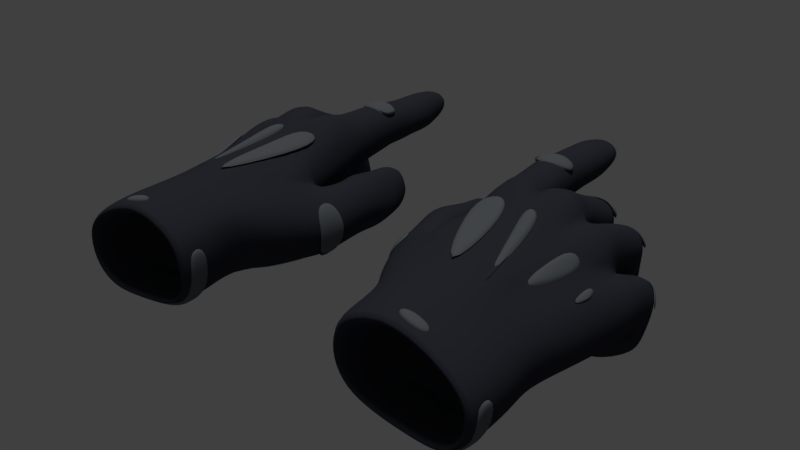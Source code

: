 # Source: gloves.blend  (saved by Blender 2.79.0; exported with 4.5.12 LTS)
import bpy
from mathutils import Matrix  # noqa: F401  (used for matrix-valued properties, if any)

bpy.ops.wm.read_factory_settings(use_empty=True)
scene = bpy.context.scene
scene.name = 'Scene'

# ---- collections
col_collection_1 = bpy.data.collections.new('Collection 1'); scene.collection.children.link(col_collection_1)

# ---- materials (node trees are filled in below, after node groups)
mat_material = bpy.data.materials.new('Material')
mat_material.alpha_threshold = 0.0
mat_material.use_transparent_shadow = False
mat_material.diffuse_color = (0.03955, 0.04374, 0.05781, 1.0)
mat_material.specular_color = (0.08488, 0.1583, 0.1626)
mat_material.roughness = 0.5
mat_material.specular_intensity = 0.5833
mat_material_001 = bpy.data.materials.new('Material.001')
mat_material_001.alpha_threshold = 0.0
mat_material_001.use_transparent_shadow = False
mat_material_001.diffuse_color = (0.142, 0.159, 0.1734, 1.0)
mat_material_001.roughness = 0.5
mat_material_001.specular_intensity = 0.1875

# ---- node groups
ng_auto_smooth = bpy.data.node_groups.new('Auto Smooth', 'GeometryNodeTree')
_s = ng_auto_smooth.interface.new_socket(name='Geometry', in_out='OUTPUT', socket_type='NodeSocketGeometry')
_s = ng_auto_smooth.interface.new_socket(name='Geometry', in_out='INPUT', socket_type='NodeSocketGeometry')
_s = ng_auto_smooth.interface.new_socket(name='Angle', in_out='INPUT', socket_type='NodeSocketFloat')
_s.subtype = 'ANGLE'
_s.min_value = 0.0
_s.max_value = 3.142
ng_auto_smooth.is_modifier = True
_N = ng_auto_smooth.nodes; _L = ng_auto_smooth.links
n0 = _N.new('NodeGroupOutput'); n0.name = 'Group Output'; n0.location = (480, -100)
n1 = _N.new('NodeGroupInput'); n1.name = 'Group Input'; n1.location = (-420, -300)
n2 = _N.new('NodeGroupInput'); n2.name = 'Group Input.001'; n2.location = (-60, -100)
n3 = _N.new('GeometryNodeSetShadeSmooth'); n3.name = 'Set Shade Smooth'; n3.location = (120, -100)
n3.domain = 'EDGE'
n4 = _N.new('GeometryNodeSetShadeSmooth'); n4.name = 'Set Shade Smooth.001'; n4.location = (300, -100)
n5 = _N.new('GeometryNodeInputMeshEdgeAngle'); n5.name = 'Edge Angle'; n5.location = (-420, -220)
n6 = _N.new('GeometryNodeInputEdgeSmooth'); n6.name = 'Is Edge Smooth'; n6.location = (-60, -160)
n7 = _N.new('GeometryNodeInputShadeSmooth'); n7.name = 'Is Face Smooth'; n7.location = (-240, -340)
n8 = _N.new('FunctionNodeBooleanMath'); n8.name = 'Boolean Math'; n8.location = (-60, -220)
n9 = _N.new('FunctionNodeCompare'); n9.name = 'Compare'; n9.location = (-240, -180)
n9.operation = 'LESS_EQUAL'
_L.new(n5.outputs[0], n9.inputs[0])
_L.new(n4.outputs[0], n0.inputs[0])
_L.new(n1.outputs[1], n9.inputs[1])
_L.new(n9.outputs[0], n8.inputs[0])
_L.new(n7.outputs[0], n8.inputs[1])
_L.new(n2.outputs[0], n3.inputs[0])
_L.new(n6.outputs[0], n3.inputs[1])
_L.new(n3.outputs[0], n4.inputs[0])
_L.new(n8.outputs[0], n3.inputs[2])
n0.is_active_output = True

# ---- material node trees

# ---- world
world_world = bpy.data.worlds.new('World'); scene.world = world_world
world_world.color = (0.05088, 0.05088, 0.05088)
world_world.use_sun_shadow = False
world_world.sun_shadow_jitter_overblur = 0.0
world_world.cycles.sampling_method = 'MANUAL'

# ---- lights
light_hemi_002 = bpy.data.lights.new('Hemi.002', 'SUN')
light_hemi_002.transmission_factor = 0.0
light_hemi_002.angle = 0.1993
light_hemi_002.energy = 0.99
light_hemi_002.shadow_buffer_clip_start = 0.5
light_hemi_002.shadow_soft_size = 0.1
light_hemi_002.shadow_cascade_max_distance = 1000.0

# ---- meshes
me_glove_l = bpy.data.meshes.new('glove-l')
me_glove_l.from_pydata([(-0.06193, -0.167, -0.05064), (-0.06295, -0.1793, -0.05366), (-0.0709, -0.1284, -0.04879), (-0.07813, -0.1036, -0.04684), (-0.06032, -0.08984, -0.03522), (-0.05874, -0.08786, -0.02912), (-0.04017, -0.08221, -0.02264), (-0.03683, -0.08454, -0.01754), (-0.02057, -0.08286, -0.01342), (-0.01585, -0.0789, -0.01313), (0.005055, -0.08436, -0.01232), (0.002551, -0.105, -0.02003), (0.003578, -0.1175, -0.02489), (0.005103, -0.1272, -0.02819), (0.01003, -0.1662, -0.0439), (9.565e-05, -0.1828, -0.04445), (-0.06619, -0.1441, -0.0494), (-0.07391, -0.1699, -0.02311), (-0.07564, -0.1826, -0.02277), (-0.08293, -0.1296, -0.02321), (-0.08913, -0.1011, -0.0239), (-0.07311, -0.09019, -0.01428), (-0.06763, -0.08464, -0.00285), (-0.04903, -0.08101, 0.003798), (-0.04548, -0.08031, 0.006917), (-0.02281, -0.07718, 0.01325), (-0.01859, -0.08045, 0.01342), (0.005106, -0.08488, 0.01291), (-0.0004805, -0.1077, 0.01449), (2.549e-05, -0.1268, 0.01231), (0.01077, -0.1286, 0.002461), (0.01725, -0.1665, -0.003523), (0.002319, -0.1859, 0.002047), (-0.07937, -0.1463, -0.02341), (-0.07816, -0.09433, -0.04554), (-0.06193, -0.08261, -0.03261), (-0.06134, -0.07515, -0.02442), (-0.04345, -0.06787, -0.02344), (-0.03884, -0.06804, -0.01928), (-0.01999, -0.06344, -0.01491), (-0.01446, -0.04973, -0.006382), (0.007831, -0.05331, -0.005824), (-0.08724, -0.08151, -0.03173), (-0.07177, -0.06837, -0.02526), (-0.06769, -0.0578, -0.01156), (-0.04757, -0.05126, -0.01132), (-0.04568, -0.0517, -0.003393), (-0.02217, -0.04791, -0.0009896), (-0.01593, -0.04995, 0.01351), (0.006433, -0.0521, 0.01498), (0.01048, -0.1238, -0.03078), (0.02981, -0.1455, -0.03851), (0.01334, -0.121, -0.006939), (0.02786, -0.1426, -0.007512), (0.02273, -0.1058, -0.03386), (0.03945, -0.108, -0.03095), (0.01447, -0.1064, -0.01036), (0.03138, -0.1082, -0.002028), (0.02413, -0.09015, -0.03522), (0.04053, -0.09234, -0.02736), (0.01356, -0.09099, -0.01537), (0.02767, -0.09193, -0.00377), (0.02583, -0.07846, -0.03124), (0.03875, -0.08452, -0.02707), (0.01595, -0.08167, -0.01471), (0.0266, -0.08577, -0.004975), (-0.07613, -0.0895, -0.04798), (-0.05943, -0.0814, -0.0548), (-0.05812, -0.07123, -0.0306), (-0.04145, -0.06511, -0.03348), (-0.03787, -0.06194, -0.03125), (-0.01713, -0.05665, -0.03022), (-0.01349, -0.02995, -0.005863), (0.008074, -0.03181, -0.005151), (-0.08148, -0.08217, -0.0616), (-0.06492, -0.07753, -0.06616), (-0.06582, -0.05684, -0.03484), (-0.04823, -0.05046, -0.03684), (-0.04217, -0.0445, -0.03412), (-0.01973, -0.04052, -0.03422), (-0.01431, -0.02581, 0.01022), (0.005312, -0.0275, 0.01324), (-0.07406, -0.09197, -0.0477), (-0.05617, -0.07644, -0.03356), (-0.04048, -0.0725, -0.03845), (-0.03591, -0.0646, -0.04172), (-0.01686, -0.06039, -0.04278), (-0.01317, -0.009185, -0.005202), (0.006429, -0.01018, -0.00456), (-0.07757, -0.0937, -0.05891), (-0.06299, -0.0693, -0.04334), (-0.04606, -0.0647, -0.04864), (-0.03882, -0.05077, -0.04723), (-0.01968, -0.0474, -0.0483), (-0.0144, -0.009126, 0.009696), (0.004473, -0.009964, 0.0128), (-0.03442, -0.1797, -0.05063), (-0.05116, -0.1797, -0.053), (-0.04565, -0.1842, 0.002671), (-0.06439, -0.1834, -0.008991), (-0.02473, -0.1809, -0.04958), (-0.02716, -0.1847, 0.008648), (-0.02247, -0.1416, -0.03704), (-0.02242, -0.1284, -0.02842), (-0.05203, -0.141, -0.04595), (-0.02076, -0.1157, -0.02475), (-0.04018, -0.1276, -0.03288), (-0.03846, -0.1377, -0.03407), (-0.01938, -0.1059, -0.02179), (-0.05605, -0.1229, -0.04429), (-0.0374, -0.1094, -0.02724), (-0.07293, -0.1021, -0.009797), (0.02874, -0.07358, -0.02863), (0.03511, -0.07312, -0.02626), (0.01958, -0.07488, -0.01409), (0.02601, -0.07298, -0.006406), (-0.07103, -0.1025, -0.04678), (-0.05943, -0.1018, -0.05005), (-0.0544, -0.08496, -0.03958), (-0.03975, -0.0788, -0.04243), (-0.03408, -0.06569, -0.05382), (-0.01942, -0.06401, -0.05435), (-0.01052, 0.003408, -0.003325), (0.002898, 0.003059, -0.0024), (-0.07312, -0.1055, -0.05356), (-0.06159, -0.1054, -0.05891), (-0.05864, -0.08263, -0.04781), (-0.04336, -0.07759, -0.05282), (-0.03759, -0.05691, -0.05786), (-0.01897, -0.05423, -0.05862), (-0.01422, 0.002712, 0.007607), (0.003234, 0.003901, 0.009113), (-0.07079, -0.1175, -0.007024), (0.02048, -0.134, -0.001913), (-0.06858, -0.08902, -0.01558), (-0.06541, -0.07533, -0.02989), (-0.06642, -0.08486, -0.02155), (-0.06795, -0.06952, -0.0197), (0.01077, -0.1494, 0.00388), (-0.06514, -0.1149, -0.002929), (-0.0246, -0.1084, 0.01653), (-0.04616, -0.1144, 0.009247), (-0.07672, -0.1237, -0.01209), (0.03996, -0.09157, -0.01987), (0.03528, -0.0716, -0.01854), (0.02026, -0.1702, -0.03179), (0.04339, -0.1088, -0.01958), (0.0378, -0.0852, -0.01956), (0.03548, -0.1471, -0.0281), (0.008141, -0.1876, -0.03024), (-0.07206, -0.1694, -0.04176), (-0.08176, -0.13, -0.04137), (-0.08674, -0.1068, -0.03916), (-0.08047, -0.08768, -0.0524), (-0.07352, -0.182, -0.0435), (-0.08532, -0.08911, -0.04091), (-0.07805, -0.1464, -0.04185), (-0.03348, -0.1537, -0.03972), (-0.05232, -0.1642, -0.04879), (0.008477, -0.01018, 0.0038), (0.01029, -0.1175, -0.01218), (0.02018, -0.0743, -0.02137), (0.01505, -0.1066, -0.02045), (0.009209, -0.08486, -0.000768), (0.01074, -0.1048, -0.008361), (0.0147, -0.09026, -0.02483), (0.005574, 0.003789, 0.002869), (0.01043, -0.1229, -0.01169), (0.0172, -0.07957, -0.02342), (0.01032, -0.0538, 0.004272), (0.01041, -0.02925, 0.004169), (0.01006, -0.1218, -0.01887), (-0.06332, -0.2005, -0.05404), (0.002397, -0.1995, -0.04555), (-0.07791, -0.2013, -0.02146), (-0.0001012, -0.2014, -0.0009513), (-0.03214, -0.1995, -0.05434), (-0.05048, -0.2001, -0.05577), (-0.04725, -0.2013, 0.002183), (-0.06509, -0.2013, -0.008001), (-0.01605, -0.1994, -0.05204), (-0.02419, -0.2014, 0.008521), (0.01003, -0.201, -0.02919), (-0.07567, -0.2012, -0.04333), (0.004582, -0.1348, -0.03793), (-0.02369, -0.1485, -0.04239), (-0.007368, -0.08114, 0.0198), (-0.006183, -0.05198, 0.01874), (-0.005258, -0.0267, 0.01544), (-0.004961, -0.01028, 0.01441), (-0.0602, -0.08212, 0.006167), (-0.005853, 0.004186, 0.01175), (-0.04853, -0.08576, -0.02803), (-0.03692, -0.07612, 0.01563), (-0.03694, -0.04709, 0.001649), (-0.02946, -0.05299, -0.0622), (-0.03174, -0.04506, -0.04889), (-0.03352, -0.03746, -0.03518), (-0.02902, -0.08477, -0.01721), (-0.0287, -0.06745, -0.01943), (-0.02698, -0.06374, -0.031), (-0.02611, -0.06663, -0.04124), (-0.02631, -0.06757, -0.05289), (-0.05201, -0.07416, -0.02595), (-0.05862, -0.05197, -0.007202), (-0.04986, -0.07155, -0.03041), (-0.06014, -0.05067, -0.037), (-0.04754, -0.07674, -0.03303), (-0.05706, -0.06578, -0.04826), (-0.046, -0.08363, -0.03836), (-0.05241, -0.08004, -0.05332), (-0.004255, -0.05153, -0.01006), (-0.004141, 0.003394, -0.005439), (-0.006234, -0.08193, -0.01507), (-0.003874, -0.009443, -0.008873), (-0.002886, -0.03219, -0.008545), (-0.08336, -0.0972, -0.01382), (-0.08189, -0.07096, -0.02518), (-0.07464, -0.07825, -0.06671), (-0.06804, -0.1065, -0.05909), (0.02262, -0.1706, -0.01616), (0.007875, -0.1885, -0.01101), (0.03436, -0.1465, -0.01513), (0.03993, -0.1091, -0.009223), (0.03637, -0.09247, -0.01112), (0.03441, -0.08628, -0.01088), (0.0333, -0.07215, -0.01115), (0.007829, -0.2017, -0.0119), (0.02942, -0.07009, -0.02002), (0.02734, -0.07062, -0.01422), (0.02395, -0.07154, -0.01902), (-0.06451, -0.1061, -0.04952), (-0.04731, -0.08592, -0.04409), (-0.02687, -0.06448, -0.05905), (-0.004925, 0.006967, -0.0003808), (-0.07473, -0.1124, -0.04789), (-0.03693, -0.0887, -0.02452), (-0.05976, -0.1041, -0.04279), (-0.01749, -0.08994, -0.02024), (0.004109, -0.08994, -0.0156), (0.005025, -0.09226, 0.01189), (0.01039, -0.0913, -0.00414), (-0.04913, -0.09064, 0.008443), (-0.08112, -0.1063, -0.01076), (-0.02087, -0.09314, 0.01729), (-0.06988, -0.09859, -0.007305), (-0.08438, -0.1166, -0.04078), (-0.08786, -0.1128, -0.02263), (-0.04728, -0.1159, -0.03588), (-0.04728, -0.09498, -0.03249), (-0.05436, -0.09953, -0.0351), (-0.02708, -0.1068, -0.02451), (-0.02677, -0.08864, -0.02262), (-0.00882, -0.1102, -0.02328), (-0.008193, -0.1051, -0.0217), (-0.006177, -0.08975, -0.01974), (-0.007998, -0.133, -0.03279), (-0.007817, -0.1403, -0.04025), (-0.007328, -0.1208, -0.0286), (0.01364, -0.1246, -0.001889), (0.009766, -0.1244, -0.01772), (0.008246, -0.1264, -0.02968), (0.007848, -0.1333, -0.0374), (0.009714, -0.1221, -0.01972), (-0.004005, -0.09259, 0.01983), (-0.01403, -0.09115, 0.02098), (-0.04114, -0.09117, 0.01928), (-0.07045, -0.1411, -0.01104), (-0.01415, -0.1082, 0.01749), (-0.04579, -0.1328, 0.005237), (-0.06021, -0.1372, -0.004313), (-0.02152, -0.1275, 0.0116), (-0.0375, -0.1317, 0.009173), (-0.02851, -0.09092, 0.02116), (-0.03541, -0.1099, 0.01572), (-0.02996, -0.1282, 0.01046), (-0.06706, -0.09625, 0.00199), (-0.05664, -0.114, 0.006388), (-0.05739, -0.09272, 0.008992), (-0.05236, -0.135, 0.001987), (-0.06547, -0.08879, -0.02544), (-0.07956, -0.0991, -0.04597), (-0.08633, -0.1013, -0.03985), (-0.06406, -0.08849, -0.04137), (-0.06327, -0.09009, -0.046), (-0.06274, -0.08649, -0.0464), (-0.0635, -0.09616, -0.04227), (-0.06386, -0.09172, -0.0424), (-0.06395, -0.1013, -0.04578), (-0.04506, -0.08051, -0.00379), (-0.04548, -0.08181, -0.001842), (-0.02041, -0.079, 0.003226), (-0.02033, -0.07955, 0.0016), (-0.02064, -0.08529, 0.01246), (-0.02185, -0.09143, 0.01778), (-0.05088, -0.1563, -0.00171), (-0.06655, -0.1676, -0.0117), (0.007098, -0.1067, 0.004934), (0.008061, -0.1215, 0.000935), (-0.01357, -0.04557, -0.006214), (-0.01488, -0.0461, 0.01307), (0.006666, -0.04758, 0.01469), (0.008049, -0.04912, -0.005857), (0.01021, -0.04922, 0.004379), (-0.005594, -0.04595, 0.01747), (-0.003849, -0.04738, -0.009831), (-0.01682, -0.05433, 0.01341), (0.006154, -0.05767, 0.01503), (-0.01481, -0.05359, -0.007419), (0.007501, -0.05754, -0.00717), (0.01008, -0.05812, 0.003347), (-0.007042, -0.05841, 0.01883), (-0.004641, -0.0555, -0.01099), (-0.01307, -0.03485, -0.00702), (0.005391, -0.03256, 0.01321), (-0.004977, -0.03238, 0.01563), (-0.01435, -0.03108, 0.01078), (0.007868, -0.03643, -0.005802), (0.0105, -0.03425, 0.003973), (-0.002925, -0.03675, -0.009778), (0.007496, -0.01758, -0.00615), (-0.0137, -0.01726, -0.006248), (-0.01406, -0.01736, 0.01024), (0.004894, -0.01818, 0.0126), (0.009773, -0.01752, 0.003331), (-0.004873, -0.01785, 0.01509), (-0.003347, -0.01849, -0.009693), (-0.01893, -0.05726, -0.006581), (-0.01804, -0.04984, 0.003013), (-0.01664, -0.04797, -0.0325), (-0.01631, -0.02802, 0.002222), (-0.01633, -0.05337, -0.04532), (-0.01627, -0.00976, 0.001635), (-0.01638, -0.05833, -0.05566), (-0.01486, 0.002899, 0.001055), (-0.01909, -0.07833, -0.006086), (-0.01906, -0.08074, -0.006818), (-0.0173, -0.04582, 0.002889), (-0.01855, -0.05399, 0.002415), (-0.01643, -0.03244, 0.00207), (-0.01621, -0.01785, 0.001847), (-0.0165, -0.05664, -0.03399), (-0.0378, -0.06146, -0.03323), (-0.04153, -0.04537, -0.03842), (-0.01928, -0.04151, -0.03903), (-0.03319, -0.03846, -0.04008), (-0.02678, -0.06345, -0.03239), (-0.016, -0.04854, -0.03634), (-0.04301, -0.04665, -0.02455), (-0.02104, -0.04236, -0.02297), (-0.01785, -0.05748, -0.02652), (-0.03799, -0.06311, -0.02857), (-0.0348, -0.03957, -0.02272), (-0.02732, -0.06525, -0.02881), (-0.01776, -0.04993, -0.02443), (-0.02275, -0.04524, -0.005673), (-0.04001, -0.06621, -0.01924), (-0.03688, -0.04362, -0.003611), (-0.04527, -0.04934, -0.00718), (-0.01949, -0.06009, -0.01609), (-0.02899, -0.06701, -0.02034), (-0.01945, -0.05244, -0.01058), (-0.02235, -0.06619, 0.006947), (-0.04456, -0.06826, 0.002288), (-0.03657, -0.06534, 0.009868), (-0.01898, -0.06962, -0.01319), (-0.03983, -0.07201, -0.01969), (-0.02881, -0.07155, -0.0202), (-0.01859, -0.06804, -0.004204), (-0.04328, -0.06077, -0.01799), (-0.04568, -0.06224, -0.01088), (-0.04237, -0.05738, -0.03454), (-0.04259, -0.05383, -0.03086), (-0.04067, -0.06828, -0.04391), (-0.04014, -0.05814, -0.0444), (-0.04004, -0.0776, -0.04749), (-0.03869, -0.06144, -0.05501), (-0.04144, -0.08109, -0.01542), (-0.04228, -0.08286, -0.01473), (-0.0423, -0.05381, -0.03583), (-0.04297, -0.05495, -0.02651), (-0.04514, -0.05817, -0.01336), (-0.04496, -0.07043, -0.008997), (-0.06736, -0.05646, -0.01661), (-0.04788, -0.04936, -0.01527), (-0.06026, -0.07269, -0.02734), (-0.04262, -0.06556, -0.02437), (-0.06687, -0.06723, -0.02234), (-0.05117, -0.07237, -0.02688), (-0.06014, -0.04952, -0.01351), (-0.0433, -0.05819, -0.02), (-0.04234, -0.06995, -0.02105), (-0.06085, -0.07717, -0.02485), (-0.04742, -0.05979, -0.00494), (-0.06761, -0.06575, -0.007477), (-0.06791, -0.07277, -0.01812), (-0.05965, -0.06009, -0.00187), (-0.05154, -0.0753, -0.02572), (-0.04289, -0.06573, -0.014), (-0.06419, -0.06067, -0.04064), (-0.04734, -0.05456, -0.04533), (-0.05857, -0.05608, -0.0455), (-0.04138, -0.05873, -0.04039), (-0.06618, -0.05697, -0.02902), (-0.06498, -0.06556, -0.03206), (-0.06018, -0.04909, -0.02779), (-0.04343, -0.05532, -0.03096), (-0.0481, -0.04893, -0.0286), (-0.0618, -0.07344, -0.03742), (-0.06371, -0.06713, -0.03426), (-0.05757, -0.08422, -0.0426), (-0.06199, -0.07897, -0.03641), (-0.07605, -0.09002, -0.04545), (-0.08632, -0.07668, -0.03731), (-0.0715, -0.06722, -0.03237), (-0.06531, -0.07259, -0.03386), (-0.08463, -0.08638, -0.04398), (-0.08105, -0.06875, -0.03307), (-0.06409, -0.08652, -0.04285), (-0.0874, -0.08493, -0.02787), (-0.06543, -0.07867, -0.02463), (-0.07239, -0.07701, -0.01873), (-0.08577, -0.09156, -0.03964), (-0.08214, -0.07933, -0.0196), (-0.05852, -0.09093, -0.05393), (-0.0633, -0.09304, -0.0648), (-0.07622, -0.09275, -0.05011), (-0.07136, -0.0937, -0.06457), (-0.05992, -0.08027, -0.04911), (-0.06656, -0.07088, -0.05829), (-0.06176, -0.07557, -0.05344), (-0.0825, -0.08773, -0.04922), (-0.0761, -0.07133, -0.05854), (-0.08268, -0.07771, -0.05471), (-0.0605, -0.07927, -0.0604), (-0.05863, -0.1039, -0.05524), (-0.05913, -0.09176, -0.05916), (-0.04464, -0.08329, -0.05004), (-0.05264, -0.08559, -0.04809), (-0.02361, -0.05919, -0.06144), (-0.03189, -0.06115, -0.0609), (-0.009516, 0.007093, 0.004988), (-0.00115, 0.007657, 0.005614), (-0.06331, -0.1076, -0.05505), (-0.06845, -0.1078, -0.05306), (0.03042, -0.1024, -0.002072), (0.04086, -0.1018, -0.02968), (0.01332, -0.1009, -0.01191), (0.02357, -0.1008, -0.03426), (0.04286, -0.1028, -0.0197), (0.01407, -0.1013, -0.02274), (0.03931, -0.1028, -0.009738), (0.01895, -0.1105, -0.03254), (0.01389, -0.1113, -0.01124), (0.0365, -0.1172, -0.03235), (0.03103, -0.1168, -0.004188), (0.02135, -0.1142, -0.003399), (0.04117, -0.1182, -0.02145), (0.01346, -0.1104, -0.02007), (0.03869, -0.1183, -0.01154), (0.02052, -0.1081, -0.002284), (0.01825, -0.0916, -0.006959), (0.01906, -0.0844, -0.00734), (0.02102, -0.07509, -0.007967), (0.01924, -0.1023, -0.003551), (0.0133, -0.1179, -0.008441), (0.02059, -0.1268, -0.002528), (0.03889, -0.1373, -0.02629), (0.01325, -0.1195, -0.03147), (0.03386, -0.136, -0.03651), (0.02922, -0.1335, -0.006755), (0.01101, -0.1181, -0.02016), (0.03714, -0.1371, -0.01432), (0.03375, -0.09142, -0.03419), (0.02018, -0.125, -0.03702), (0.02864, -0.1144, -0.03543), (0.03132, -0.1072, -0.03537), (0.03332, -0.08202, -0.03216), (0.01591, -0.1298, -0.03713), (0.03363, -0.1017, -0.03476), (0.006239, -0.1495, -0.04283), (-0.03278, -0.1628, -0.0448), (-0.02622, -0.1615, -0.04557), (0.02197, -0.1376, -0.04125), (-0.007127, -0.1594, -0.04534), (0.02499, -0.1286, -0.0395), (-0.01189, -0.08679, 0.02053), (-0.02, -0.08598, 0.01506), (-0.004077, -0.08794, 0.01959), (-0.04027, -0.08522, 0.01808), (-0.02228, -0.08493, 0.01612), (-0.03002, -0.08497, 0.01962), (-0.06835, -0.09115, -0.01114), (-0.05017, -0.08664, 0.00633), (-0.06756, -0.09155, -0.0006697), (-0.05896, -0.08782, 0.007584), (-0.0735, -0.09373, -0.01236), (-0.08893, -0.106, -0.02315), (-0.08186, -0.102, -0.01188), (0.001409, -0.2211, -0.0472), (-0.03211, -0.2211, -0.05601), (-0.0499, -0.2216, -0.05744), (-0.04679, -0.2228, 0.0007725), (-0.0641, -0.2228, -0.009449), (0.006666, -0.2232, -0.01339), (-0.06236, -0.222, -0.0557), (-0.07654, -0.2228, -0.02296), (-0.001035, -0.2229, -0.002397), (-0.01649, -0.2209, -0.05371), (-0.02441, -0.2229, 0.00713), (0.00881, -0.2225, -0.03077), (-0.07435, -0.2227, -0.04493), (-0.05807, -0.2215, -0.0509), (-0.004925, -0.2208, -0.04404), (-0.06987, -0.2222, -0.02455), (-0.006946, -0.2223, -0.007965), (-0.03286, -0.2208, -0.05114), (-0.04769, -0.2212, -0.0523), (-0.04507, -0.2222, -0.005431), (-0.0595, -0.2222, -0.01367), (-0.01985, -0.2206, -0.04928), (-0.02642, -0.2223, -0.000305), (0.001248, -0.2219, -0.0308), (-0.06806, -0.2221, -0.04223), (-0.0005326, -0.2225, -0.01682), (-0.056, -0.1819, -0.04956), (-0.009589, -0.1812, -0.04431), (-0.06627, -0.1824, -0.02972), (-0.0113, -0.1825, -0.01712), (-0.03399, -0.1812, -0.04971), (-0.04694, -0.1816, -0.0506), (-0.04458, -0.1824, -0.01527), (-0.05719, -0.1825, -0.0215), (-0.02263, -0.1811, -0.04828), (-0.02829, -0.1825, -0.01138), (-0.004178, -0.1822, -0.03432), (-0.06471, -0.1823, -0.04305), (-0.005711, -0.1827, -0.02379), (-0.08724, -0.08151, -0.03173), (-0.07177, -0.06837, -0.02526), (-0.06769, -0.0578, -0.01156), (-0.04757, -0.05126, -0.01132), (-0.04568, -0.0517, -0.003393), (-0.02217, -0.04791, -0.0009896), (-0.01593, -0.04995, 0.01351), (0.006433, -0.0521, 0.01498), (0.02981, -0.1455, -0.03851), (0.02786, -0.1426, -0.007512), (-0.06541, -0.07533, -0.02989), (0.03548, -0.1471, -0.0281), (-0.006183, -0.05198, 0.01874), (-0.03684, -0.04666, 0.001904), (-0.05947, -0.05172, -0.008727), (-0.08189, -0.07096, -0.02518), (0.03436, -0.1465, -0.01513), (-0.01488, -0.0461, 0.01307), (0.006666, -0.04758, 0.01469), (-0.005594, -0.04595, 0.01747), (-0.01682, -0.05433, 0.01341), (0.006154, -0.05767, 0.01503), (-0.007042, -0.05841, 0.01883), (-0.02275, -0.04524, -0.005673), (-0.03678, -0.04319, -0.003356), (-0.04527, -0.04934, -0.00718), (-0.06736, -0.05646, -0.01661), (-0.04788, -0.04936, -0.01527), (-0.06014, -0.04952, -0.01351), (-0.08632, -0.07668, -0.03731), (-0.0715, -0.06722, -0.03237), (-0.06531, -0.07259, -0.03386), (-0.08105, -0.06875, -0.03307), (0.03889, -0.1373, -0.02629), (0.03386, -0.136, -0.03651), (0.02922, -0.1335, -0.006755), (0.03714, -0.1371, -0.01432), (-0.01938, -0.1059, -0.02179), (-0.05605, -0.1229, -0.04429), (-0.0374, -0.1094, -0.02724), (-0.03693, -0.0887, -0.02452), (-0.05976, -0.1041, -0.04279), (-0.01749, -0.08994, -0.02024), (-0.04728, -0.1159, -0.03588), (-0.04728, -0.09498, -0.03249), (-0.05436, -0.09953, -0.0351), (-0.02708, -0.1068, -0.02451), (-0.02677, -0.08864, -0.02262), (-0.008193, -0.1051, -0.0217), (-0.006177, -0.08975, -0.01974), (-0.0004805, -0.1077, 0.01449), (2.549e-05, -0.1268, 0.01231), (-0.04565, -0.1842, 0.002671), (-0.02716, -0.1847, 0.008648), (-0.07079, -0.1175, -0.007024), (-0.06514, -0.1149, -0.002929), (-0.0246, -0.1084, 0.01653), (-0.07672, -0.1237, -0.01209), (-0.07045, -0.1411, -0.01104), (-0.01415, -0.1082, 0.01749), (-0.06021, -0.1372, -0.004313), (-0.02152, -0.1275, 0.0116), (-0.0375, -0.1317, 0.009173), (-0.03541, -0.1099, 0.01572), (-0.02996, -0.1282, 0.01046), (-0.05664, -0.114, 0.006388), (-0.05236, -0.135, 0.001987), (-0.05088, -0.1563, -0.00171)], [], [(3, 286, 237, 235), (16, 156, 151, 2), (11, 164, 160, 12), (134, 280, 4), (12, 160, 167, 263), (397, 203, 37, 391), (31, 53, 133, 138), (377, 289, 290, 378), (14, 145, 149, 15), (336, 292, 291, 335), (1, 154, 150, 0), (2, 151, 246, 235), (0, 150, 156, 16), (10, 163, 241, 239), (311, 187, 48, 306), (317, 73, 170, 318), (349, 79, 197, 352), (339, 330, 72, 313), (405, 206, 76, 403), (423, 217, 42, 419), (398, 369, 45, 393), (309, 41, 169, 310), (367, 199, 39, 365), (396, 204, 44, 394), (419, 42, 155, 422), (308, 40, 211, 312), (362, 47, 194, 364), (368, 327, 47, 362), (3, 281, 287, 286), (394, 44, 137, 395), (453, 56, 162, 458), (13, 261, 262, 184), (14, 51, 148, 145), (30, 259, 260, 167), (446, 59, 143, 449), (452, 54, 476, 475), (454, 55, 146, 457), (59, 63, 147, 143), (464, 461, 60, 447), (447, 60, 165, 450), (448, 58, 473, 479), (87, 122, 212, 214), (461, 462, 64, 60), (60, 64, 168, 165), (58, 62, 477, 473), (205, 207, 84, 69), (399, 90, 408, 409), (315, 188, 80, 316), (412, 66, 285, 418), (433, 74, 153, 431), (428, 67, 434, 430), (353, 200, 71, 350), (406, 371, 77, 407), (313, 72, 215, 319), (380, 372, 70, 351), (432, 218, 74, 433), (354, 329, 79, 349), (373, 375, 127, 91), (201, 202, 121, 86), (430, 434, 75, 429), (207, 209, 119, 84), (346, 201, 86, 341), (402, 373, 91, 400), (321, 87, 214, 326), (379, 374, 85, 342), (347, 331, 93, 344), (401, 208, 90, 399), (340, 332, 87, 321), (344, 93, 196, 345), (320, 88, 159, 324), (325, 189, 94, 322), (264, 268, 28), (98, 272, 269), (4, 5, 250, 237), (7, 198, 252, 236), (266, 242, 141), (29, 101, 138), (9, 213, 255, 238), (13, 184, 257, 256), (12, 13, 256, 258), (11, 12, 258, 253), (105, 103, 107, 106), (107, 157, 158, 104), (103, 102, 157, 107), (104, 158, 0, 16), (114, 229, 230, 161), (11, 253, 254), (109, 104, 16, 2), (108, 105, 251), (110, 106, 248), (166, 123, 442), (131, 442, 191), (374, 376, 120, 85), (427, 219, 124, 89), (62, 112, 113, 477), (331, 333, 129, 93), (208, 210, 126, 90), (462, 463, 64), (332, 334, 122, 87), (93, 129, 195, 196), (64, 114, 161, 168), (88, 123, 166, 159), (189, 191, 130, 94), (82, 116, 288, 284), (63, 113, 144, 147), (89, 124, 426), (90, 126, 410, 408), (98, 269, 279, 295), (99, 98, 295, 296), (134, 136, 280), (134, 496, 111), (415, 414, 43, 135), (420, 421, 21, 134), (395, 392, 5, 136), (387, 385, 36, 137), (142, 243, 247, 19), (242, 278, 141), (140, 273, 274), (91, 127, 210, 208), (19, 33, 267, 142), (138, 101, 32, 31), (466, 465, 52, 133), (133, 52, 259, 138), (472, 470, 53, 222), (451, 445, 57, 223), (220, 31, 32, 221), (226, 115, 65, 225), (225, 65, 61, 224), (222, 53, 31, 220), (150, 17, 33, 156), (154, 18, 17, 150), (156, 33, 19, 151), (422, 34, 281, 282), (426, 82, 66, 153), (151, 19, 247, 246), (416, 412, 34, 155), (116, 82, 426), (158, 97, 1, 0), (157, 481, 158), (102, 185, 157), (310, 307, 27, 163), (168, 62, 58, 165), (171, 50, 261, 260), (161, 112, 62, 168), (324, 323, 81, 170), (471, 468, 50, 171), (166, 131, 95, 159), (450, 448, 54, 162), (164, 297, 298, 160), (163, 27, 240, 241), (303, 301, 49, 169), (29, 138, 30), (98, 178, 181, 101), (97, 177, 172, 1), (101, 181, 175, 32), (99, 179, 178, 98), (154, 183, 174, 18), (100, 180, 176, 96), (221, 227, 182, 149), (1, 172, 183, 154), (96, 176, 177, 97), (15, 173, 180, 100), (18, 174, 179, 99), (149, 182, 173, 15), (185, 482, 481, 157), (184, 480, 484, 257), (95, 131, 191, 189), (101, 29, 271), (323, 95, 189, 325), (314, 81, 188, 315), (307, 49, 187, 311), (342, 85, 201, 346), (345, 343, 78, 197), (195, 128, 92, 196), (364, 363, 24, 193), (357, 358, 46, 194), (85, 120, 202, 201), (351, 70, 200, 353), (366, 38, 199, 367), (400, 91, 208, 401), (83, 118, 209, 207), (68, 83, 207, 205), (393, 45, 204, 396), (407, 77, 206, 405), (392, 36, 203, 397), (441, 122, 334), (305, 302, 41, 211), (326, 320, 73, 215), (312, 309, 10, 213), (212, 123, 88, 214), (425, 125, 219, 427), (429, 75, 218, 432), (421, 43, 217, 423), (132, 111, 243, 142), (32, 175, 227, 221), (148, 222, 220, 145), (147, 225, 224, 143), (144, 226, 225, 147), (145, 220, 221, 149), (449, 451, 223, 146), (467, 472, 222, 148), (228, 230, 229), (112, 228, 113), (226, 229, 115), (161, 230, 228, 112), (115, 229, 114, 463), (113, 228, 144), (144, 228, 229, 226), (202, 233, 121), (116, 231, 288), (124, 444, 116), (126, 438, 410), (122, 234, 212), (209, 232, 119), (435, 117, 443), (410, 438, 118), (212, 234, 123), (128, 440, 376), (125, 443, 219), (191, 441, 130), (118, 232, 209), (333, 121, 439), (127, 437, 210), (219, 443, 444), (210, 437, 438), (130, 441, 334), (233, 440, 439), (129, 439, 195), (233, 202, 120), (132, 139, 245), (111, 496, 498, 243), (237, 109, 2, 235), (236, 110, 248, 249), (239, 11, 254, 255), (238, 108, 251, 252), (241, 164, 11, 239), (240, 28, 297), (289, 242, 290), (25, 490, 293), (111, 132, 245), (265, 486, 487, 244), (247, 497, 152, 246), (246, 152, 3, 235), (243, 498, 497, 247), (192, 6, 236, 249), (248, 250, 249), (6, 7, 236), (5, 192, 249, 250), (250, 248, 109, 237), (106, 104, 109, 248), (107, 104, 106), (251, 110, 236, 252), (198, 8, 238, 252), (105, 106, 110, 251), (8, 9, 238), (253, 105, 108, 254), (213, 10, 239, 255), (254, 108, 238, 255), (15, 100, 482, 484), (257, 185, 102, 256), (256, 102, 103, 258), (259, 52, 171, 260), (261, 13, 263, 260), (259, 30, 138), (261, 50, 478, 262), (263, 13, 12), (263, 167, 260), (265, 244, 140), (264, 488, 486, 265), (33, 17, 296, 267), (269, 141, 277, 279), (267, 132, 142), (270, 139, 132, 267), (271, 140, 275), (29, 28, 268, 271), (268, 140, 271), (268, 264, 265), (274, 141, 269, 272), (272, 98, 275), (193, 489, 491), (273, 266, 274), (98, 101, 271, 275), (140, 274, 272, 275), (193, 24, 489), (292, 25, 293), (266, 141, 274), (265, 140, 268), (190, 495, 493, 23), (278, 276, 277), (276, 245, 139), (279, 270, 295), (277, 139, 270, 279), (134, 111, 245), (276, 139, 277), (494, 22, 136, 492), (245, 492, 134), (136, 5, 4, 280), (35, 135, 420), (281, 3, 152, 282), (284, 424, 67, 285), (288, 117, 424, 284), (286, 4, 237), (231, 117, 288), (418, 411, 35, 283), (283, 35, 4, 287), (287, 4, 286), (382, 366, 7, 378), (393, 23, 289), (242, 289, 493), (141, 278, 277), (291, 293, 26), (362, 25, 292), (338, 308, 9, 335), (293, 244, 487), (293, 291, 292), (273, 140, 294), (26, 293, 487), (490, 294, 293), (140, 244, 294), (293, 294, 244), (17, 18, 99, 296), (295, 270, 267, 296), (167, 160, 298, 30), (298, 29, 30), (297, 164, 241, 240), (297, 28, 29, 298), (319, 317, 302, 305), (49, 301, 304, 187), (318, 314, 301, 303), (40, 299, 305, 211), (187, 304, 300, 48), (328, 337, 299, 40), (41, 302, 303, 169), (328, 40, 308, 338), (211, 41, 309, 312), (27, 307, 311, 186), (169, 49, 307, 310), (9, 308, 312, 213), (10, 309, 310, 163), (186, 311, 306, 26), (26, 306, 291), (170, 81, 314, 318), (215, 73, 317, 319), (301, 314, 315, 304), (299, 313, 319, 305), (304, 315, 316, 300), (337, 339, 313, 299), (302, 317, 318, 303), (214, 88, 320, 326), (81, 323, 325, 188), (159, 95, 323, 324), (188, 325, 322, 80), (73, 320, 324, 170), (330, 340, 321, 72), (72, 321, 326, 215), (80, 322, 340, 330), (300, 316, 339, 337), (48, 328, 338, 306), (48, 300, 337, 328), (306, 338, 335, 291), (94, 130, 334, 332), (86, 121, 333, 331), (322, 94, 332, 340), (341, 86, 331, 347), (350, 71, 329, 354), (365, 39, 327, 368), (316, 80, 330, 339), (8, 336, 335, 9), (71, 341, 347, 329), (196, 92, 343, 345), (70, 342, 346, 200), (79, 344, 345, 197), (329, 347, 344, 79), (372, 379, 342, 70), (200, 346, 341, 71), (359, 350, 354, 361), (356, 351, 353, 360), (197, 78, 348, 352), (361, 354, 349, 355), (381, 380, 351, 356), (360, 353, 350, 359), (355, 349, 352, 357), (47, 355, 357, 194), (199, 360, 359, 39), (370, 381, 356, 38), (327, 361, 355, 47), (38, 356, 360, 199), (39, 359, 361, 327), (352, 348, 358, 357), (194, 46, 363, 364), (25, 362, 364, 193), (8, 365, 368, 336), (370, 38, 366, 382), (7, 366, 367, 198), (24, 363, 290), (336, 368, 362, 292), (198, 367, 365, 8), (46, 370, 382, 363), (46, 358, 381, 370), (358, 348, 380, 381), (78, 343, 379, 372), (363, 382, 378, 290), (92, 128, 376, 374), (343, 92, 374, 379), (69, 84, 373, 402), (84, 119, 375, 373), (348, 78, 372, 380), (69, 371, 406), (391, 37, 369, 398), (6, 377, 378, 7), (37, 386, 390, 369), (45, 384, 389, 204), (36, 385, 388, 203), (404, 68, 385, 387), (369, 390, 384, 45), (203, 388, 386, 37), (44, 383, 387, 137), (204, 389, 383, 44), (6, 391, 398, 377), (5, 392, 397, 192), (23, 393, 396, 190), (137, 36, 392, 395), (22, 394, 395, 136), (190, 396, 394, 22), (377, 398, 393, 289), (192, 397, 391, 6), (69, 402, 371), (77, 400, 401, 206), (206, 401, 399, 76), (371, 402, 400, 77), (76, 399, 409, 404), (386, 69, 406, 390), (384, 407, 405, 389), (385, 68, 205, 388), (390, 406, 407, 384), (388, 205, 69, 386), (383, 403, 404, 387), (389, 405, 403, 383), (403, 76, 404), (409, 68, 404), (408, 83, 68, 409), (410, 118, 83, 408), (233, 120, 440), (440, 120, 376), (234, 122, 441), (418, 428, 411), (43, 414, 417, 217), (431, 412, 416), (430, 429, 414, 415), (217, 417, 413, 42), (35, 411, 415, 135), (42, 413, 416, 155), (34, 412, 418, 283), (281, 34, 283, 287), (4, 35, 420, 134), (21, 421, 423, 216), (155, 34, 422), (135, 43, 421, 420), (20, 419, 422, 282), (216, 423, 419, 20), (75, 425, 427, 218), (218, 427, 89, 74), (67, 424, 436, 434), (66, 82, 284, 285), (74, 89, 426, 153), (153, 66, 412, 431), (285, 67, 428, 418), (414, 429, 432, 417), (417, 432, 433, 413), (411, 428, 430, 415), (413, 433, 431, 416), (124, 116, 426), (125, 425, 436, 435), (436, 424, 117, 435), (436, 425, 75, 434), (437, 232, 438), (375, 119, 437), (438, 126, 210), (437, 127, 375), (437, 119, 232), (118, 438, 232), (195, 440, 128), (440, 195, 439), (439, 121, 233), (439, 129, 333), (441, 191, 442), (442, 123, 234), (442, 234, 441), (442, 131, 166), (444, 124, 219), (443, 231, 444), (443, 125, 435), (444, 231, 116), (443, 117, 231), (28, 240, 264), (143, 224, 451, 449), (165, 58, 448, 450), (224, 61, 445, 451), (54, 448, 479, 476), (56, 447, 450, 162), (460, 464, 447, 56), (55, 446, 449, 146), (146, 223, 459, 457), (162, 54, 452, 458), (223, 57, 455, 459), (460, 56, 453, 456), (470, 455, 456, 466), (469, 454, 457, 467), (468, 452, 475, 474), (465, 453, 458, 471), (57, 445, 464, 460), (455, 57, 460, 456), (65, 115, 463, 462), (61, 65, 462, 461), (445, 61, 461, 464), (52, 465, 471, 171), (50, 468, 474, 478), (51, 469, 467, 148), (53, 470, 466, 133), (457, 459, 472, 467), (458, 452, 468, 471), (459, 455, 470, 472), (456, 453, 465, 466), (262, 478, 483, 480), (476, 55, 454, 475), (474, 485, 483, 478), (473, 59, 446, 479), (477, 63, 59, 473), (475, 454, 469, 485), (479, 446, 55, 476), (113, 63, 477), (482, 100, 481), (483, 51, 14, 480), (480, 184, 262), (481, 96, 97, 158), (480, 14, 15, 484), (485, 469, 51, 483), (485, 474, 475), (482, 185, 257, 484), (253, 258, 103, 105), (100, 96, 481), (64, 463, 114), (186, 488, 27), (486, 26, 487), (488, 186, 486), (26, 486, 186), (240, 27, 488, 264), (273, 294, 490, 491), (490, 25, 193, 491), (489, 266, 273, 491), (278, 495, 494, 276), (24, 242, 489), (245, 276, 494, 492), (495, 278, 242, 493), (492, 136, 134), (495, 190, 22, 494), (242, 24, 290), (242, 266, 489), (493, 289, 23), (282, 152, 497, 20), (498, 216, 20, 497), (496, 21, 216, 498), (496, 134, 21), (172, 505, 511, 183), (176, 500, 501, 177), (173, 499, 508, 180), (181, 509, 507, 175), (178, 502, 509, 181), (177, 501, 505, 172), (180, 508, 500, 176), (174, 506, 503, 179), (179, 503, 502, 178), (175, 507, 504, 227), (182, 510, 499, 173), (183, 511, 506, 174), (227, 504, 510, 182), (500, 516, 517, 501), (504, 524, 522, 510), (499, 513, 520, 508), (509, 521, 515, 507), (502, 518, 521, 509), (501, 517, 512, 505), (508, 520, 516, 500), (506, 514, 519, 503), (503, 519, 518, 502), (507, 515, 524, 504), (510, 522, 513, 499), (511, 523, 514, 506), (505, 512, 523, 511), (517, 530, 525, 512), (520, 533, 529, 516), (514, 527, 532, 519), (519, 532, 531, 518), (515, 528, 537, 524), (522, 535, 526, 513), (523, 536, 527, 514), (512, 525, 536, 523), (516, 529, 530, 517), (524, 537, 535, 522), (513, 526, 533, 520), (521, 534, 528, 515), (518, 531, 534, 521), (525, 530, 529, 533, 526, 535, 537, 528, 534, 531, 532, 527, 536), (560, 558, 544, 550), (569, 548, 539, 568), (574, 554, 547, 573), (559, 560, 550, 545), (562, 551, 542, 563), (571, 549, 554, 574), (545, 550, 557, 556), (550, 544, 555, 557), (543, 551, 562, 561), (541, 552, 566, 565), (552, 540, 564, 566), (539, 553, 570, 568), (553, 538, 567, 570), (546, 549, 571, 572), (578, 582, 581, 577), (580, 585, 584, 575), (581, 582, 583), (583, 579, 576, 581), (584, 585, 578, 577), (586, 587, 580, 575), (591, 599, 589), (596, 595, 592), (589, 599, 597, 588), (600, 602, 590), (594, 602, 600, 601), (604, 605, 598), (603, 604, 598, 593)])
me_glove_l.polygons.foreach_set('use_smooth', [True] * 630)
_k = set([(13, 256), (13, 263), (15, 100), (15, 149), (54, 162), (54, 476), (56, 162), (96, 100), (102, 256), (499, 508), (499, 510), (500, 501), (500, 508), (501, 505), (502, 503), (502, 509), (503, 506), (504, 507), (504, 510), (505, 511), (506, 511), (507, 509)])
me_glove_l.attributes.new('sharp_edge', 'BOOLEAN', 'EDGE').data.foreach_set('value', [ (min(e.vertices), max(e.vertices)) in _k for e in me_glove_l.edges])
me_glove_l.materials.append(mat_material)
me_glove_l.use_remesh_preserve_volume = False
me_glove_l.use_remesh_preserve_attributes = False
me_glove_l.use_mirror_vertex_groups = False
me_glove_l.update()
me_ornaments_l = bpy.data.meshes.new('ornaments-l')
me_ornaments_l.from_pydata([(-0.01938, -0.1059, -0.02179), (-0.05716, -0.1202, -0.04326), (-0.0374, -0.1094, -0.02724), (-0.03693, -0.0887, -0.02399), (-0.06014, -0.1072, -0.04195), (-0.01749, -0.08994, -0.01971), (-0.04728, -0.1159, -0.03588), (-0.04728, -0.09498, -0.03196), (-0.05498, -0.099, -0.03465), (-0.02708, -0.1068, -0.02451), (-0.02677, -0.08864, -0.02209), (-0.008193, -0.1051, -0.0217), (-0.008163, -0.09309, -0.01934), (-0.01867, -0.09098, -0.02251), (-0.02086, -0.105, -0.02466), (-0.0573, -0.1067, -0.04262), (-0.0549, -0.1184, -0.04399), (-0.0282, -0.1052, -0.02743), (-0.04503, -0.114, -0.03688), (-0.03577, -0.1068, -0.02952), (-0.03576, -0.09072, -0.02659), (-0.04446, -0.09579, -0.0332), (-0.02722, -0.09035, -0.02487), (-0.05196, -0.09897, -0.03577), (-0.009872, -0.1045, -0.02419), (-0.009657, -0.09374, -0.02189), (-0.0004805, -0.1077, 0.01449), (2.549e-05, -0.1268, 0.01231), (-0.04194, -0.1693, 0.004746), (-0.02716, -0.1847, 0.008648), (-0.07079, -0.1175, -0.007024), (-0.06514, -0.1149, -0.002929), (-0.0246, -0.1084, 0.01653), (-0.07672, -0.1237, -0.01209), (-0.07045, -0.1411, -0.01104), (-0.01415, -0.1082, 0.01749), (-0.06021, -0.1372, -0.004313), (-0.02152, -0.1275, 0.0116), (-0.0389, -0.1317, 0.008682), (-0.03541, -0.1099, 0.01572), (-0.02996, -0.1282, 0.01046), (-0.05664, -0.114, 0.006388), (-0.05236, -0.135, 0.001987), (-0.05088, -0.1563, -0.00171), (-0.0206, -0.1294, 0.01389), (-0.02492, -0.1746, 0.0111), (-0.00226, -0.1102, 0.01596), (-0.00246, -0.1286, 0.01444), (-0.03489, -0.1123, 0.01736), (-0.03749, -0.1322, 0.01177), (-0.05787, -0.1175, 0.006501), (-0.06452, -0.1182, -0.0007812), (-0.07238, -0.1213, -0.00718), (-0.07623, -0.1252, -0.01065), (-0.02651, -0.111, 0.01775), (-0.072, -0.1365, -0.0106), (-0.06035, -0.135, -0.001443), (-0.01398, -0.1115, 0.01852), (-0.03776, -0.1478, 0.009101), (-0.0321, -0.1297, 0.01266), (-0.0553, -0.1334, 0.002697), (-0.05321, -0.1508, -0.0007051), (-0.08712, -0.08172, -0.03195), (-0.07165, -0.06858, -0.02548), (-0.06741, -0.05797, -0.01193), (-0.04796, -0.052, -0.01028), (-0.04545, -0.0521, -0.003584), (-0.02229, -0.04818, -0.001132), (-0.01539, -0.0499, 0.01308), (0.006029, -0.05181, 0.01404), (0.03026, -0.1453, -0.03603), (0.02786, -0.1426, -0.007512), (-0.06544, -0.07563, -0.0301), (0.03548, -0.1471, -0.0281), (-0.03781, -0.0493, 0.002417), (-0.0595, -0.05366, -0.007045), (-0.08177, -0.07117, -0.0254), (0.03436, -0.1465, -0.01513), (-0.01434, -0.04605, 0.01264), (0.006262, -0.04729, 0.01375), (-0.005363, -0.04417, 0.01744), (-0.01628, -0.05428, 0.01298), (0.00575, -0.05738, 0.01409), (-0.006897, -0.0602, 0.01834), (-0.02256, -0.04474, -0.007466), (-0.03625, -0.04222, -0.007576), (-0.04461, -0.04877, -0.00961), (-0.06709, -0.05663, -0.01697), (-0.04788, -0.04936, -0.01527), (-0.05999, -0.04885, -0.01575), (-0.0862, -0.07689, -0.03753), (-0.07134, -0.06767, -0.03429), (-0.06534, -0.07288, -0.03408), (-0.0809, -0.0692, -0.03499), (0.04014, -0.1329, -0.02606), (0.03386, -0.136, -0.03651), (0.02922, -0.1335, -0.006755), (0.0384, -0.1327, -0.01409), (-0.08257, -0.07023, -0.02366), (-0.07148, -0.06738, -0.02395), (-0.05934, -0.05246, -0.005519), (-0.04779, -0.05079, -0.008754), (-0.03764, -0.0481, 0.003943), (-0.02213, -0.04697, 0.0003941), (-0.006015, -0.05078, 0.02004), (0.006264, -0.05137, 0.01557), (-0.01699, -0.05407, 0.01471), (-0.01609, -0.04969, 0.01481), (0.0359, -0.1455, -0.01456), (0.02964, -0.1418, -0.007114), (-0.04772, -0.04816, -0.01374), (-0.01505, -0.04585, 0.01438), (-0.02239, -0.04354, -0.00594), (-0.08603, -0.07569, -0.03601), (-0.08695, -0.08052, -0.03043), (-0.06527, -0.07442, -0.02858), (0.03208, -0.1446, -0.03646), (0.03675, -0.1463, -0.02851), (0.0407, -0.1337, -0.02654), (-0.06724, -0.05677, -0.0104), (-0.006729, -0.059, 0.01987), (-0.04604, -0.05085, -0.00225), (-0.03608, -0.04102, -0.00605), (0.006483, -0.04698, 0.0154), (-0.005083, -0.04424, 0.01896), (0.005918, -0.05618, 0.01562), (-0.0449, -0.04744, -0.008084), (-0.06692, -0.05543, -0.01545), (-0.05983, -0.04765, -0.01422), (-0.07117, -0.06647, -0.03276), (-0.06517, -0.07168, -0.03256), (-0.08169, -0.06826, -0.03325), (0.03493, -0.1366, -0.03673), (0.0308, -0.1347, -0.00668), (0.03916, -0.1335, -0.01358), (-0.06193, -0.163, -0.04765), (-0.07063, -0.1285, -0.04605), (-0.06756, -0.1452, -0.04664), (-0.05316, -0.1358, -0.04272), (-0.04764, -0.1411, -0.0382), (-0.06136, -0.1266, -0.04144), (-0.04088, -0.1596, -0.03936), (-0.04816, -0.1642, -0.04399), (-0.06035, -0.1623, -0.05094), (-0.06905, -0.1278, -0.04934), (-0.06597, -0.1445, -0.04993), (-0.05158, -0.1351, -0.0464), (-0.04605, -0.1404, -0.04224), (-0.05977, -0.1259, -0.04626), (-0.03929, -0.1589, -0.04406), (-0.04658, -0.1635, -0.04848), (0.01003, -0.1662, -0.04281), (-0.003165, -0.1751, -0.0437), (0.02522, -0.1465, -0.03817), (-0.02073, -0.174, -0.04777), (0.003365, -0.141, -0.03857), (-0.02123, -0.1482, -0.04091), (-0.0104, -0.1417, -0.03933), (0.009373, -0.1649, -0.04454), (0.01565, -0.1326, -0.03622), (-0.02622, -0.1615, -0.04447), (0.02197, -0.1376, -0.04016), (-0.002947, -0.1736, -0.0454), (0.02415, -0.1465, -0.04014), (-0.01985, -0.1728, -0.04934), (0.003073, -0.1417, -0.04066), (-0.01998, -0.1482, -0.04276), (-0.00953, -0.1422, -0.04133), (0.01499, -0.1332, -0.03828), (0.005234, -0.1496, -0.04352), (-0.02501, -0.1607, -0.04616), (0.02105, -0.1379, -0.04204), (-0.006824, -0.157, -0.04574), (-0.06199, -0.206, -0.05293), (0.000847, -0.2058, -0.04482), (-0.07594, -0.206, -0.02178), (-0.03218, -0.2058, -0.05321), (-0.04972, -0.2059, -0.05458), (-0.0168, -0.2058, -0.05102), (0.008146, -0.206, -0.02917), (-0.0738, -0.206, -0.04268), (0.006041, -0.2061, -0.01263), (-9.772e-05, -0.2168, -0.04639), (-0.03214, -0.2168, -0.05481), (-0.04916, -0.2168, -0.05618), (0.004928, -0.2167, -0.01406), (-0.06107, -0.2168, -0.05451), (-0.07463, -0.2168, -0.02321), (-0.01722, -0.2168, -0.05261), (0.006978, -0.2168, -0.03067), (-0.07254, -0.2168, -0.04422), (-0.04982, -0.2058, -0.0577), (-0.06334, -0.2059, -0.05575), (-0.07888, -0.2061, -0.02073), (0.008937, -0.2062, -0.01147), (-0.07663, -0.206, -0.04404), (-0.03184, -0.2058, -0.05631), (0.003023, -0.2058, -0.04707), (-0.01603, -0.2058, -0.05404), (0.01125, -0.206, -0.02961), (-0.0318, -0.2168, -0.05791), (-0.04925, -0.2168, -0.0593), (0.001967, -0.2168, -0.04875), (0.007846, -0.2167, -0.01296), (-0.07529, -0.2168, -0.04573), (-0.0776, -0.2167, -0.02227), (-0.06234, -0.2168, -0.05737), (-0.01648, -0.2169, -0.05565), (0.01007, -0.2168, -0.0312), (-0.02768, -0.2082, 0.004098), (-0.04621, -0.2088, -0.001425), (-0.02728, -0.2165, 0.004477), (-0.04537, -0.217, -0.0009836), (-0.02847, -0.2085, 0.007609), (-0.0474, -0.2091, 0.002217), (-0.02806, -0.2169, 0.00747), (-0.04653, -0.2174, 0.001884)], [], [(20, 19, 18, 21), (13, 14, 17, 22), (18, 23, 21), (23, 18, 16, 15), (17, 19, 20, 22), (24, 14, 13, 25), (2, 19, 17, 9), (3, 20, 21, 7), (10, 22, 20, 3), (5, 13, 22, 10), (1, 16, 18, 6), (0, 14, 24, 11), (7, 21, 23, 8), (4, 15, 16, 1), (12, 25, 13, 5), (9, 17, 14, 0), (11, 24, 25, 12), (8, 23, 15, 4), (6, 18, 19, 2), (45, 47, 44), (55, 52, 53), (47, 46, 57, 44), (49, 58, 59), (54, 48, 49, 59), (60, 56, 61), (50, 51, 56, 60), (40, 59, 58, 28), (36, 56, 51, 31), (26, 46, 47, 27), (32, 54, 59, 40), (35, 57, 46, 26), (38, 49, 48, 39), (30, 52, 55, 34), (31, 51, 50, 41), (41, 50, 60, 42), (37, 44, 57, 35), (33, 53, 52, 30), (42, 60, 61, 43), (27, 47, 45, 29), (43, 61, 56, 36), (28, 58, 49, 38), (39, 48, 54, 32), (34, 55, 53, 33), (29, 45, 44, 37), (120, 104, 107, 106), (130, 129, 99, 115), (134, 133, 109, 108), (125, 105, 104, 120), (122, 126, 121, 102), (118, 134, 108, 117), (105, 123, 124, 104), (104, 124, 111, 107), (103, 112, 122, 102), (101, 110, 128, 100), (100, 128, 127, 119), (99, 129, 131, 98), (98, 131, 113, 114), (116, 132, 118, 117), (91, 129, 130, 92), (82, 125, 120, 83), (90, 113, 131, 93), (83, 120, 106, 81), (95, 132, 116, 70), (63, 99, 98, 76), (66, 121, 126, 86), (75, 100, 119, 64), (71, 109, 133, 96), (65, 101, 100, 75), (85, 122, 112, 84), (67, 103, 102, 74), (86, 126, 122, 85), (74, 102, 121, 66), (94, 118, 132, 95), (64, 119, 127, 87), (97, 134, 118, 94), (81, 106, 107, 68), (76, 98, 114, 62), (96, 133, 134, 97), (77, 108, 109, 71), (89, 128, 110, 88), (73, 117, 108, 77), (88, 110, 101, 65), (87, 127, 128, 89), (79, 123, 105, 69), (68, 107, 111, 78), (84, 112, 103, 67), (92, 130, 115, 72), (80, 124, 123, 79), (62, 114, 113, 90), (78, 111, 124, 80), (72, 115, 99, 63), (93, 131, 129, 91), (69, 105, 125, 82), (70, 116, 117, 73), (147, 149, 150, 146), (146, 150, 143, 145), (148, 146, 145, 144), (140, 148, 144, 136), (136, 144, 145, 137), (139, 147, 146, 138), (135, 143, 150, 142), (141, 149, 147, 139), (138, 146, 148, 140), (137, 145, 143, 135), (142, 150, 149, 141), (165, 169, 172, 167), (162, 164, 170, 172), (165, 168, 171, 169), (171, 163, 158, 169), (169, 158, 162, 172), (170, 166, 167, 172), (155, 165, 167, 157), (154, 164, 162, 152), (152, 162, 158, 151), (157, 167, 166, 156), (160, 170, 164, 154), (156, 166, 170, 160), (159, 168, 165, 155), (153, 163, 171, 161), (161, 171, 168, 159), (151, 158, 163, 153), (192, 206, 204, 195), (196, 200, 201, 191), (197, 202, 207, 198), (191, 201, 206, 192), (198, 207, 200, 196), (199, 208, 202, 197), (195, 204, 205, 193), (194, 203, 208, 199), (174, 197, 198, 178), (184, 201, 200, 183), (187, 205, 204, 190), (183, 200, 207, 188), (177, 191, 192, 173), (182, 202, 208, 189), (178, 198, 196, 176), (190, 204, 206, 186), (189, 208, 203, 185), (186, 206, 201, 184), (179, 199, 197, 174), (180, 195, 193, 175), (173, 192, 195, 180), (176, 196, 191, 177), (181, 194, 199, 179), (188, 207, 202, 182), (194, 181, 185, 203), (193, 205, 187, 175), (214, 216, 215, 213), (211, 215, 216, 212), (210, 214, 213, 209), (216, 214, 210, 212), (213, 215, 211, 209)])
me_ornaments_l.polygons.foreach_set('use_smooth', [True] * 152)
_k = set([(152, 154), (162, 164), (182, 188), (182, 189), (183, 184), (183, 188), (184, 186), (185, 189), (186, 190), (187, 190), (200, 201), (200, 207), (201, 206), (202, 207), (202, 208), (203, 208), (204, 205), (204, 206), (211, 212), (215, 216)])
me_ornaments_l.attributes.new('sharp_edge', 'BOOLEAN', 'EDGE').data.foreach_set('value', [ (min(e.vertices), max(e.vertices)) in _k for e in me_ornaments_l.edges])
me_ornaments_l.materials.append(mat_material_001)
me_ornaments_l.use_remesh_preserve_volume = False
me_ornaments_l.use_remesh_preserve_attributes = False
me_ornaments_l.use_mirror_vertex_groups = False
me_ornaments_l.update()
me_ornaments_r = bpy.data.meshes.new('ornaments-r')
me_ornaments_r.from_pydata([(0.01938, -0.1059, -0.02179), (0.05716, -0.1202, -0.04326), (0.0374, -0.1094, -0.02724), (0.03693, -0.0887, -0.02399), (0.06014, -0.1072, -0.04195), (0.01749, -0.08994, -0.01971), (0.04728, -0.1159, -0.03588), (0.04728, -0.09498, -0.03196), (0.05498, -0.099, -0.03465), (0.02708, -0.1068, -0.02451), (0.02677, -0.08864, -0.02209), (0.008193, -0.1051, -0.0217), (0.008163, -0.09309, -0.01934), (0.01867, -0.09098, -0.02251), (0.02086, -0.105, -0.02466), (0.0573, -0.1067, -0.04262), (0.0549, -0.1184, -0.04399), (0.0282, -0.1052, -0.02743), (0.04503, -0.114, -0.03688), (0.03577, -0.1068, -0.02952), (0.03576, -0.09072, -0.02659), (0.04446, -0.09579, -0.0332), (0.02722, -0.09035, -0.02487), (0.05196, -0.09897, -0.03577), (0.009872, -0.1045, -0.02419), (0.009657, -0.09374, -0.02189), (0.0004805, -0.1077, 0.01449), (-2.549e-05, -0.1268, 0.01231), (0.04194, -0.1693, 0.004746), (0.02716, -0.1847, 0.008648), (0.07079, -0.1175, -0.007024), (0.06514, -0.1149, -0.002929), (0.0246, -0.1084, 0.01653), (0.07672, -0.1237, -0.01209), (0.07045, -0.1411, -0.01104), (0.01415, -0.1082, 0.01749), (0.06021, -0.1372, -0.004313), (0.02152, -0.1275, 0.0116), (0.0389, -0.1317, 0.008682), (0.03541, -0.1099, 0.01572), (0.02996, -0.1282, 0.01046), (0.05664, -0.114, 0.006388), (0.05236, -0.135, 0.001987), (0.05088, -0.1563, -0.00171), (0.0206, -0.1294, 0.01389), (0.02492, -0.1746, 0.0111), (0.00226, -0.1102, 0.01596), (0.00246, -0.1286, 0.01444), (0.03489, -0.1123, 0.01736), (0.03749, -0.1322, 0.01177), (0.05787, -0.1175, 0.006501), (0.06452, -0.1182, -0.0007812), (0.07238, -0.1213, -0.00718), (0.07623, -0.1252, -0.01065), (0.02651, -0.111, 0.01775), (0.072, -0.1365, -0.0106), (0.06035, -0.135, -0.001443), (0.01398, -0.1115, 0.01852), (0.03776, -0.1478, 0.009101), (0.0321, -0.1297, 0.01266), (0.0553, -0.1334, 0.002697), (0.05321, -0.1508, -0.0007051), (0.08712, -0.08172, -0.03195), (0.07165, -0.06858, -0.02548), (0.06741, -0.05797, -0.01193), (0.04796, -0.052, -0.01028), (0.04545, -0.0521, -0.003584), (0.02229, -0.04818, -0.001132), (0.01539, -0.0499, 0.01308), (-0.006029, -0.05181, 0.01404), (-0.03026, -0.1453, -0.03603), (-0.02786, -0.1426, -0.007512), (0.06544, -0.07563, -0.0301), (-0.03548, -0.1471, -0.0281), (0.03781, -0.0493, 0.002417), (0.0595, -0.05366, -0.007045), (0.08177, -0.07117, -0.0254), (-0.03436, -0.1465, -0.01513), (0.01434, -0.04605, 0.01264), (-0.006262, -0.04729, 0.01375), (0.005363, -0.04417, 0.01744), (0.01628, -0.05428, 0.01298), (-0.00575, -0.05738, 0.01409), (0.006897, -0.0602, 0.01834), (0.02256, -0.04474, -0.007466), (0.03625, -0.04222, -0.007576), (0.04461, -0.04877, -0.00961), (0.06709, -0.05663, -0.01697), (0.04788, -0.04936, -0.01527), (0.05999, -0.04885, -0.01575), (0.0862, -0.07689, -0.03753), (0.07134, -0.06767, -0.03429), (0.06534, -0.07288, -0.03408), (0.0809, -0.0692, -0.03499), (-0.04014, -0.1329, -0.02606), (-0.03386, -0.136, -0.03651), (-0.02922, -0.1335, -0.006755), (-0.0384, -0.1327, -0.01409), (0.08257, -0.07023, -0.02366), (0.07148, -0.06738, -0.02395), (0.05934, -0.05246, -0.005519), (0.04779, -0.05079, -0.008754), (0.03764, -0.0481, 0.003943), (0.02213, -0.04697, 0.0003941), (0.006015, -0.05078, 0.02004), (-0.006264, -0.05137, 0.01557), (0.01699, -0.05407, 0.01471), (0.01609, -0.04969, 0.01481), (-0.0359, -0.1455, -0.01456), (-0.02964, -0.1418, -0.007114), (0.04772, -0.04816, -0.01374), (0.01505, -0.04585, 0.01438), (0.02239, -0.04354, -0.00594), (0.08603, -0.07569, -0.03601), (0.08695, -0.08052, -0.03043), (0.06527, -0.07442, -0.02858), (-0.03208, -0.1446, -0.03646), (-0.03675, -0.1463, -0.02851), (-0.0407, -0.1337, -0.02654), (0.06724, -0.05677, -0.0104), (0.006729, -0.059, 0.01987), (0.04604, -0.05085, -0.00225), (0.03608, -0.04102, -0.00605), (-0.006483, -0.04698, 0.0154), (0.005083, -0.04424, 0.01896), (-0.005918, -0.05618, 0.01562), (0.0449, -0.04744, -0.008084), (0.06692, -0.05543, -0.01545), (0.05983, -0.04765, -0.01422), (0.07117, -0.06647, -0.03276), (0.06517, -0.07168, -0.03256), (0.08169, -0.06826, -0.03325), (-0.03493, -0.1366, -0.03673), (-0.0308, -0.1347, -0.00668), (-0.03916, -0.1335, -0.01358), (0.06193, -0.163, -0.04765), (0.07063, -0.1285, -0.04605), (0.06756, -0.1452, -0.04664), (0.05316, -0.1358, -0.04272), (0.04764, -0.1411, -0.0382), (0.06136, -0.1266, -0.04144), (0.04088, -0.1596, -0.03936), (0.04816, -0.1642, -0.04399), (0.06035, -0.1623, -0.05094), (0.06905, -0.1278, -0.04934), (0.06597, -0.1445, -0.04993), (0.05158, -0.1351, -0.0464), (0.04605, -0.1404, -0.04224), (0.05977, -0.1259, -0.04626), (0.03929, -0.1589, -0.04406), (0.04658, -0.1635, -0.04848), (-0.01003, -0.1662, -0.04281), (0.003165, -0.1751, -0.0437), (-0.02522, -0.1465, -0.03817), (0.02073, -0.174, -0.04777), (-0.003365, -0.141, -0.03857), (0.02123, -0.1482, -0.04091), (0.0104, -0.1417, -0.03933), (-0.009373, -0.1649, -0.04454), (-0.01565, -0.1326, -0.03622), (0.02622, -0.1615, -0.04447), (-0.02197, -0.1376, -0.04016), (0.002947, -0.1736, -0.0454), (-0.02415, -0.1465, -0.04014), (0.01985, -0.1728, -0.04934), (-0.003073, -0.1417, -0.04066), (0.01998, -0.1482, -0.04276), (0.00953, -0.1422, -0.04133), (-0.01499, -0.1332, -0.03828), (-0.005234, -0.1496, -0.04352), (0.02501, -0.1607, -0.04616), (-0.02105, -0.1379, -0.04204), (0.006824, -0.157, -0.04574), (0.06199, -0.206, -0.05293), (-0.000847, -0.2058, -0.04482), (0.07594, -0.206, -0.02178), (0.03218, -0.2058, -0.05321), (0.04972, -0.2059, -0.05458), (0.0168, -0.2058, -0.05102), (-0.008146, -0.206, -0.02917), (0.0738, -0.206, -0.04268), (-0.006041, -0.2061, -0.01263), (9.772e-05, -0.2168, -0.04639), (0.03214, -0.2168, -0.05481), (0.04916, -0.2168, -0.05618), (-0.004928, -0.2167, -0.01406), (0.06107, -0.2168, -0.05451), (0.07463, -0.2168, -0.02321), (0.01722, -0.2168, -0.05261), (-0.006978, -0.2168, -0.03067), (0.07254, -0.2168, -0.04422), (0.04982, -0.2058, -0.0577), (0.06334, -0.2059, -0.05575), (0.07888, -0.2061, -0.02073), (-0.008937, -0.2062, -0.01147), (0.07663, -0.206, -0.04404), (0.03184, -0.2058, -0.05631), (-0.003023, -0.2058, -0.04707), (0.01603, -0.2058, -0.05404), (-0.01125, -0.206, -0.02961), (0.0318, -0.2168, -0.05791), (0.04925, -0.2168, -0.0593), (-0.001967, -0.2168, -0.04875), (-0.007846, -0.2167, -0.01296), (0.07529, -0.2168, -0.04573), (0.0776, -0.2167, -0.02227), (0.06234, -0.2168, -0.05737), (0.01648, -0.2169, -0.05565), (-0.01007, -0.2168, -0.0312), (0.02768, -0.2082, 0.004098), (0.04621, -0.2088, -0.001425), (0.02728, -0.2165, 0.004477), (0.04537, -0.217, -0.0009836), (0.02847, -0.2085, 0.007609), (0.0474, -0.2091, 0.002217), (0.02806, -0.2169, 0.00747), (0.04653, -0.2174, 0.001884)], [], [(20, 21, 18, 19), (13, 22, 17, 14), (18, 21, 23), (23, 15, 16, 18), (17, 22, 20, 19), (24, 25, 13, 14), (2, 9, 17, 19), (3, 7, 21, 20), (10, 3, 20, 22), (5, 10, 22, 13), (1, 6, 18, 16), (0, 11, 24, 14), (7, 8, 23, 21), (4, 1, 16, 15), (12, 5, 13, 25), (9, 0, 14, 17), (11, 12, 25, 24), (8, 4, 15, 23), (6, 2, 19, 18), (45, 44, 47), (55, 53, 52), (47, 44, 57, 46), (49, 59, 58), (54, 59, 49, 48), (60, 61, 56), (50, 60, 56, 51), (40, 28, 58, 59), (36, 31, 51, 56), (26, 27, 47, 46), (32, 40, 59, 54), (35, 26, 46, 57), (38, 39, 48, 49), (30, 34, 55, 52), (31, 41, 50, 51), (41, 42, 60, 50), (37, 35, 57, 44), (33, 30, 52, 53), (42, 43, 61, 60), (27, 29, 45, 47), (43, 36, 56, 61), (28, 38, 49, 58), (39, 32, 54, 48), (34, 33, 53, 55), (29, 37, 44, 45), (120, 106, 107, 104), (130, 115, 99, 129), (134, 108, 109, 133), (125, 120, 104, 105), (122, 102, 121, 126), (118, 117, 108, 134), (105, 104, 124, 123), (104, 107, 111, 124), (103, 102, 122, 112), (101, 100, 128, 110), (100, 119, 127, 128), (99, 98, 131, 129), (98, 114, 113, 131), (116, 117, 118, 132), (91, 92, 130, 129), (82, 83, 120, 125), (90, 93, 131, 113), (83, 81, 106, 120), (95, 70, 116, 132), (63, 76, 98, 99), (66, 86, 126, 121), (75, 64, 119, 100), (71, 96, 133, 109), (65, 75, 100, 101), (85, 84, 112, 122), (67, 74, 102, 103), (86, 85, 122, 126), (74, 66, 121, 102), (94, 95, 132, 118), (64, 87, 127, 119), (97, 94, 118, 134), (81, 68, 107, 106), (76, 62, 114, 98), (96, 97, 134, 133), (77, 71, 109, 108), (89, 88, 110, 128), (73, 77, 108, 117), (88, 65, 101, 110), (87, 89, 128, 127), (79, 69, 105, 123), (68, 78, 111, 107), (84, 67, 103, 112), (92, 72, 115, 130), (80, 79, 123, 124), (62, 90, 113, 114), (78, 80, 124, 111), (72, 63, 99, 115), (93, 91, 129, 131), (69, 82, 125, 105), (70, 73, 117, 116), (147, 146, 150, 149), (146, 145, 143, 150), (148, 144, 145, 146), (140, 136, 144, 148), (136, 137, 145, 144), (139, 138, 146, 147), (135, 142, 150, 143), (141, 139, 147, 149), (138, 140, 148, 146), (137, 135, 143, 145), (142, 141, 149, 150), (165, 167, 172, 169), (162, 172, 170, 164), (165, 169, 171, 168), (171, 169, 158, 163), (169, 172, 162, 158), (170, 172, 167, 166), (155, 157, 167, 165), (154, 152, 162, 164), (152, 151, 158, 162), (157, 156, 166, 167), (160, 154, 164, 170), (156, 160, 170, 166), (159, 155, 165, 168), (153, 161, 171, 163), (161, 159, 168, 171), (151, 153, 163, 158), (192, 195, 204, 206), (196, 191, 201, 200), (197, 198, 207, 202), (191, 192, 206, 201), (198, 196, 200, 207), (199, 197, 202, 208), (195, 193, 205, 204), (194, 199, 208, 203), (174, 178, 198, 197), (184, 183, 200, 201), (187, 190, 204, 205), (183, 188, 207, 200), (177, 173, 192, 191), (182, 189, 208, 202), (178, 176, 196, 198), (190, 186, 206, 204), (189, 185, 203, 208), (186, 184, 201, 206), (179, 174, 197, 199), (180, 175, 193, 195), (173, 180, 195, 192), (176, 177, 191, 196), (181, 179, 199, 194), (188, 182, 202, 207), (194, 203, 185, 181), (193, 175, 187, 205), (214, 213, 215, 216), (211, 212, 216, 215), (210, 209, 213, 214), (216, 212, 210, 214), (213, 209, 211, 215)])
me_ornaments_r.polygons.foreach_set('use_smooth', [True] * 152)
_k = set([(152, 154), (162, 164), (182, 188), (182, 189), (183, 184), (183, 188), (184, 186), (185, 189), (186, 190), (187, 190), (200, 201), (200, 207), (201, 206), (202, 207), (202, 208), (203, 208), (204, 205), (204, 206), (211, 212), (215, 216)])
me_ornaments_r.attributes.new('sharp_edge', 'BOOLEAN', 'EDGE').data.foreach_set('value', [ (min(e.vertices), max(e.vertices)) in _k for e in me_ornaments_r.edges])
me_ornaments_r.materials.append(mat_material_001)
me_ornaments_r.use_remesh_preserve_volume = False
me_ornaments_r.use_remesh_preserve_attributes = False
me_ornaments_r.use_mirror_vertex_groups = False
me_ornaments_r.update()
me_glove_r = bpy.data.meshes.new('glove-r')
me_glove_r.from_pydata([(0.06193, -0.167, -0.05064), (0.06295, -0.1793, -0.05366), (0.0709, -0.1284, -0.04879), (0.07813, -0.1036, -0.04684), (0.06032, -0.08984, -0.03522), (0.05874, -0.08786, -0.02912), (0.04017, -0.08221, -0.02264), (0.03683, -0.08454, -0.01754), (0.02057, -0.08286, -0.01342), (0.01585, -0.0789, -0.01313), (-0.005055, -0.08436, -0.01232), (-0.002551, -0.105, -0.02003), (-0.003578, -0.1175, -0.02489), (-0.005103, -0.1272, -0.02819), (-0.01003, -0.1662, -0.0439), (-9.565e-05, -0.1828, -0.04445), (0.06619, -0.1441, -0.0494), (0.07391, -0.1699, -0.02311), (0.07564, -0.1826, -0.02277), (0.08293, -0.1296, -0.02321), (0.08913, -0.1011, -0.0239), (0.07311, -0.09019, -0.01428), (0.06763, -0.08464, -0.00285), (0.04903, -0.08101, 0.003798), (0.04548, -0.08031, 0.006917), (0.02281, -0.07718, 0.01325), (0.01859, -0.08045, 0.01342), (-0.005106, -0.08488, 0.01291), (0.0004805, -0.1077, 0.01449), (-2.549e-05, -0.1268, 0.01231), (-0.01077, -0.1286, 0.002461), (-0.01725, -0.1665, -0.003523), (-0.002319, -0.1859, 0.002047), (0.07937, -0.1463, -0.02341), (0.07816, -0.09433, -0.04554), (0.06193, -0.08261, -0.03261), (0.06134, -0.07515, -0.02442), (0.04345, -0.06787, -0.02344), (0.03884, -0.06804, -0.01928), (0.01999, -0.06344, -0.01491), (0.01446, -0.04973, -0.006382), (-0.007831, -0.05331, -0.005824), (0.08724, -0.08151, -0.03173), (0.07177, -0.06837, -0.02526), (0.06769, -0.0578, -0.01156), (0.04757, -0.05126, -0.01132), (0.04568, -0.0517, -0.003393), (0.02217, -0.04791, -0.0009896), (0.01593, -0.04995, 0.01351), (-0.006433, -0.0521, 0.01498), (-0.01048, -0.1238, -0.03078), (-0.02981, -0.1455, -0.03851), (-0.01334, -0.121, -0.006939), (-0.02786, -0.1426, -0.007512), (-0.02273, -0.1058, -0.03386), (-0.03945, -0.108, -0.03095), (-0.01447, -0.1064, -0.01036), (-0.03138, -0.1082, -0.002028), (-0.02413, -0.09015, -0.03522), (-0.04053, -0.09234, -0.02736), (-0.01356, -0.09099, -0.01537), (-0.02767, -0.09193, -0.00377), (-0.02583, -0.07846, -0.03124), (-0.03875, -0.08452, -0.02707), (-0.01595, -0.08167, -0.01471), (-0.0266, -0.08577, -0.004975), (0.07613, -0.0895, -0.04798), (0.05943, -0.0814, -0.0548), (0.05812, -0.07123, -0.0306), (0.04145, -0.06511, -0.03348), (0.03787, -0.06194, -0.03125), (0.01713, -0.05665, -0.03022), (0.01349, -0.02995, -0.005863), (-0.008074, -0.03181, -0.005151), (0.08148, -0.08217, -0.0616), (0.06492, -0.07753, -0.06616), (0.06582, -0.05684, -0.03484), (0.04823, -0.05046, -0.03684), (0.04217, -0.0445, -0.03412), (0.01973, -0.04052, -0.03422), (0.01431, -0.02581, 0.01022), (-0.005312, -0.0275, 0.01324), (0.07406, -0.09197, -0.0477), (0.05617, -0.07644, -0.03356), (0.04048, -0.0725, -0.03845), (0.03591, -0.0646, -0.04172), (0.01686, -0.06039, -0.04278), (0.01317, -0.009185, -0.005202), (-0.006429, -0.01018, -0.00456), (0.07757, -0.0937, -0.05891), (0.06299, -0.0693, -0.04334), (0.04606, -0.0647, -0.04864), (0.03882, -0.05077, -0.04723), (0.01968, -0.0474, -0.0483), (0.0144, -0.009126, 0.009696), (-0.004473, -0.009964, 0.0128), (0.03442, -0.1797, -0.05063), (0.05116, -0.1797, -0.053), (0.04565, -0.1842, 0.002671), (0.06439, -0.1834, -0.008991), (0.02473, -0.1809, -0.04958), (0.02716, -0.1847, 0.008648), (0.02247, -0.1416, -0.03704), (0.02242, -0.1284, -0.02842), (0.05203, -0.141, -0.04595), (0.02076, -0.1157, -0.02475), (0.04018, -0.1276, -0.03288), (0.03846, -0.1377, -0.03407), (0.01938, -0.1059, -0.02179), (0.05605, -0.1229, -0.04429), (0.0374, -0.1094, -0.02724), (0.07293, -0.1021, -0.009797), (-0.02874, -0.07358, -0.02863), (-0.03511, -0.07312, -0.02626), (-0.01958, -0.07488, -0.01409), (-0.02601, -0.07298, -0.006406), (0.07103, -0.1025, -0.04678), (0.05943, -0.1018, -0.05005), (0.0544, -0.08496, -0.03958), (0.03975, -0.0788, -0.04243), (0.03408, -0.06569, -0.05382), (0.01942, -0.06401, -0.05435), (0.01052, 0.003408, -0.003325), (-0.002898, 0.003059, -0.0024), (0.07312, -0.1055, -0.05356), (0.06159, -0.1054, -0.05891), (0.05864, -0.08263, -0.04781), (0.04336, -0.07759, -0.05282), (0.03759, -0.05691, -0.05786), (0.01897, -0.05423, -0.05862), (0.01422, 0.002712, 0.007607), (-0.003234, 0.003901, 0.009113), (0.07079, -0.1175, -0.007024), (-0.02048, -0.134, -0.001913), (0.06858, -0.08902, -0.01558), (0.06541, -0.07533, -0.02989), (0.06642, -0.08486, -0.02155), (0.06795, -0.06952, -0.0197), (-0.01077, -0.1494, 0.00388), (0.06514, -0.1149, -0.002929), (0.0246, -0.1084, 0.01653), (0.04616, -0.1144, 0.009247), (0.07672, -0.1237, -0.01209), (-0.03996, -0.09157, -0.01987), (-0.03528, -0.0716, -0.01854), (-0.02026, -0.1702, -0.03179), (-0.04339, -0.1088, -0.01958), (-0.0378, -0.0852, -0.01956), (-0.03548, -0.1471, -0.0281), (-0.008141, -0.1876, -0.03024), (0.07206, -0.1694, -0.04176), (0.08176, -0.13, -0.04137), (0.08674, -0.1068, -0.03916), (0.08047, -0.08768, -0.0524), (0.07352, -0.182, -0.0435), (0.08532, -0.08911, -0.04091), (0.07805, -0.1464, -0.04185), (0.03348, -0.1537, -0.03972), (0.05232, -0.1642, -0.04879), (-0.008477, -0.01018, 0.0038), (-0.01029, -0.1175, -0.01218), (-0.02018, -0.0743, -0.02137), (-0.01505, -0.1066, -0.02045), (-0.009209, -0.08486, -0.000768), (-0.01074, -0.1048, -0.008361), (-0.0147, -0.09026, -0.02483), (-0.005574, 0.003789, 0.002869), (-0.01043, -0.1229, -0.01169), (-0.0172, -0.07957, -0.02342), (-0.01032, -0.0538, 0.004272), (-0.01041, -0.02925, 0.004169), (-0.01006, -0.1218, -0.01887), (0.06332, -0.2005, -0.05404), (-0.002397, -0.1995, -0.04555), (0.07791, -0.2013, -0.02146), (0.0001012, -0.2014, -0.0009513), (0.03214, -0.1995, -0.05434), (0.05048, -0.2001, -0.05577), (0.04725, -0.2013, 0.002183), (0.06509, -0.2013, -0.008001), (0.01605, -0.1994, -0.05204), (0.02419, -0.2014, 0.008521), (-0.01003, -0.201, -0.02919), (0.07567, -0.2012, -0.04333), (-0.004582, -0.1348, -0.03793), (0.02369, -0.1485, -0.04239), (0.007368, -0.08114, 0.0198), (0.006183, -0.05198, 0.01874), (0.005258, -0.0267, 0.01544), (0.004961, -0.01028, 0.01441), (0.0602, -0.08212, 0.006167), (0.005853, 0.004186, 0.01175), (0.04853, -0.08576, -0.02803), (0.03692, -0.07612, 0.01563), (0.03694, -0.04709, 0.001649), (0.02946, -0.05299, -0.0622), (0.03174, -0.04506, -0.04889), (0.03352, -0.03746, -0.03518), (0.02902, -0.08477, -0.01721), (0.0287, -0.06745, -0.01943), (0.02698, -0.06374, -0.031), (0.02611, -0.06663, -0.04124), (0.02631, -0.06757, -0.05289), (0.05201, -0.07416, -0.02595), (0.05862, -0.05197, -0.007202), (0.04986, -0.07155, -0.03041), (0.06014, -0.05067, -0.037), (0.04754, -0.07674, -0.03303), (0.05706, -0.06578, -0.04826), (0.046, -0.08363, -0.03836), (0.05241, -0.08004, -0.05332), (0.004255, -0.05153, -0.01006), (0.004141, 0.003394, -0.005439), (0.006234, -0.08193, -0.01507), (0.003874, -0.009443, -0.008873), (0.002886, -0.03219, -0.008545), (0.08336, -0.0972, -0.01382), (0.08189, -0.07096, -0.02518), (0.07464, -0.07825, -0.06671), (0.06804, -0.1065, -0.05909), (-0.02262, -0.1706, -0.01616), (-0.007875, -0.1885, -0.01101), (-0.03436, -0.1465, -0.01513), (-0.03993, -0.1091, -0.009223), (-0.03637, -0.09247, -0.01112), (-0.03441, -0.08628, -0.01088), (-0.0333, -0.07215, -0.01115), (-0.007829, -0.2017, -0.0119), (-0.02942, -0.07009, -0.02002), (-0.02734, -0.07062, -0.01422), (-0.02395, -0.07154, -0.01902), (0.06451, -0.1061, -0.04952), (0.04731, -0.08592, -0.04409), (0.02687, -0.06448, -0.05905), (0.004925, 0.006967, -0.0003808), (0.07473, -0.1124, -0.04789), (0.03693, -0.0887, -0.02452), (0.05976, -0.1041, -0.04279), (0.01749, -0.08994, -0.02024), (-0.004109, -0.08994, -0.0156), (-0.005025, -0.09226, 0.01189), (-0.01039, -0.0913, -0.00414), (0.04913, -0.09064, 0.008443), (0.08112, -0.1063, -0.01076), (0.02087, -0.09314, 0.01729), (0.06988, -0.09859, -0.007305), (0.08438, -0.1166, -0.04078), (0.08786, -0.1128, -0.02263), (0.04728, -0.1159, -0.03588), (0.04728, -0.09498, -0.03249), (0.05436, -0.09953, -0.0351), (0.02708, -0.1068, -0.02451), (0.02677, -0.08864, -0.02262), (0.00882, -0.1102, -0.02328), (0.008193, -0.1051, -0.0217), (0.006177, -0.08975, -0.01974), (0.007998, -0.133, -0.03279), (0.007817, -0.1403, -0.04025), (0.007328, -0.1208, -0.0286), (-0.01364, -0.1246, -0.001889), (-0.009766, -0.1244, -0.01772), (-0.008246, -0.1264, -0.02968), (-0.007848, -0.1333, -0.0374), (-0.009714, -0.1221, -0.01972), (0.004005, -0.09259, 0.01983), (0.01403, -0.09115, 0.02098), (0.04114, -0.09117, 0.01928), (0.07045, -0.1411, -0.01104), (0.01415, -0.1082, 0.01749), (0.04579, -0.1328, 0.005237), (0.06021, -0.1372, -0.004313), (0.02152, -0.1275, 0.0116), (0.0375, -0.1317, 0.009173), (0.02851, -0.09092, 0.02116), (0.03541, -0.1099, 0.01572), (0.02996, -0.1282, 0.01046), (0.06706, -0.09625, 0.00199), (0.05664, -0.114, 0.006388), (0.05739, -0.09272, 0.008992), (0.05236, -0.135, 0.001987), (0.06547, -0.08879, -0.02544), (0.07956, -0.0991, -0.04597), (0.08633, -0.1013, -0.03985), (0.06406, -0.08849, -0.04137), (0.06327, -0.09009, -0.046), (0.06274, -0.08649, -0.0464), (0.0635, -0.09616, -0.04227), (0.06386, -0.09172, -0.0424), (0.06395, -0.1013, -0.04578), (0.04506, -0.08051, -0.00379), (0.04548, -0.08181, -0.001842), (0.02041, -0.079, 0.003226), (0.02033, -0.07955, 0.0016), (0.02064, -0.08529, 0.01246), (0.02185, -0.09143, 0.01778), (0.05088, -0.1563, -0.00171), (0.06655, -0.1676, -0.0117), (-0.007098, -0.1067, 0.004934), (-0.008061, -0.1215, 0.000935), (0.01357, -0.04557, -0.006214), (0.01488, -0.0461, 0.01307), (-0.006666, -0.04758, 0.01469), (-0.008049, -0.04912, -0.005857), (-0.01021, -0.04922, 0.004379), (0.005594, -0.04595, 0.01747), (0.003849, -0.04738, -0.009831), (0.01682, -0.05433, 0.01341), (-0.006154, -0.05767, 0.01503), (0.01481, -0.05359, -0.007419), (-0.007501, -0.05754, -0.00717), (-0.01008, -0.05812, 0.003347), (0.007042, -0.05841, 0.01883), (0.004641, -0.0555, -0.01099), (0.01307, -0.03485, -0.00702), (-0.005391, -0.03256, 0.01321), (0.004977, -0.03238, 0.01563), (0.01435, -0.03108, 0.01078), (-0.007868, -0.03643, -0.005802), (-0.0105, -0.03425, 0.003973), (0.002925, -0.03675, -0.009778), (-0.007496, -0.01758, -0.00615), (0.0137, -0.01726, -0.006248), (0.01406, -0.01736, 0.01024), (-0.004894, -0.01818, 0.0126), (-0.009773, -0.01752, 0.003331), (0.004873, -0.01785, 0.01509), (0.003347, -0.01849, -0.009693), (0.01893, -0.05726, -0.006581), (0.01804, -0.04984, 0.003013), (0.01664, -0.04797, -0.0325), (0.01631, -0.02802, 0.002222), (0.01633, -0.05337, -0.04532), (0.01627, -0.00976, 0.001635), (0.01638, -0.05833, -0.05566), (0.01486, 0.002899, 0.001055), (0.01909, -0.07833, -0.006086), (0.01906, -0.08074, -0.006818), (0.0173, -0.04582, 0.002889), (0.01855, -0.05399, 0.002415), (0.01643, -0.03244, 0.00207), (0.01621, -0.01785, 0.001847), (0.0165, -0.05664, -0.03399), (0.0378, -0.06146, -0.03323), (0.04153, -0.04537, -0.03842), (0.01928, -0.04151, -0.03903), (0.03319, -0.03846, -0.04008), (0.02678, -0.06345, -0.03239), (0.016, -0.04854, -0.03634), (0.04301, -0.04665, -0.02455), (0.02104, -0.04236, -0.02297), (0.01785, -0.05748, -0.02652), (0.03799, -0.06311, -0.02857), (0.0348, -0.03957, -0.02272), (0.02732, -0.06525, -0.02881), (0.01776, -0.04993, -0.02443), (0.02275, -0.04524, -0.005673), (0.04001, -0.06621, -0.01924), (0.03688, -0.04362, -0.003611), (0.04527, -0.04934, -0.00718), (0.01949, -0.06009, -0.01609), (0.02899, -0.06701, -0.02034), (0.01945, -0.05244, -0.01058), (0.02235, -0.06619, 0.006947), (0.04456, -0.06826, 0.002288), (0.03657, -0.06534, 0.009868), (0.01898, -0.06962, -0.01319), (0.03983, -0.07201, -0.01969), (0.02881, -0.07155, -0.0202), (0.01859, -0.06804, -0.004204), (0.04328, -0.06077, -0.01799), (0.04568, -0.06224, -0.01088), (0.04237, -0.05738, -0.03454), (0.04259, -0.05383, -0.03086), (0.04067, -0.06828, -0.04391), (0.04014, -0.05814, -0.0444), (0.04004, -0.0776, -0.04749), (0.03869, -0.06144, -0.05501), (0.04144, -0.08109, -0.01542), (0.04228, -0.08286, -0.01473), (0.0423, -0.05381, -0.03583), (0.04297, -0.05495, -0.02651), (0.04514, -0.05817, -0.01336), (0.04496, -0.07043, -0.008997), (0.06736, -0.05646, -0.01661), (0.04788, -0.04936, -0.01527), (0.06026, -0.07269, -0.02734), (0.04262, -0.06556, -0.02437), (0.06687, -0.06723, -0.02234), (0.05117, -0.07237, -0.02688), (0.06014, -0.04952, -0.01351), (0.0433, -0.05819, -0.02), (0.04234, -0.06995, -0.02105), (0.06085, -0.07717, -0.02485), (0.04742, -0.05979, -0.00494), (0.06761, -0.06575, -0.007477), (0.06791, -0.07277, -0.01812), (0.05965, -0.06009, -0.00187), (0.05154, -0.0753, -0.02572), (0.04289, -0.06573, -0.014), (0.06419, -0.06067, -0.04064), (0.04734, -0.05456, -0.04533), (0.05857, -0.05608, -0.0455), (0.04138, -0.05873, -0.04039), (0.06618, -0.05697, -0.02902), (0.06498, -0.06556, -0.03206), (0.06018, -0.04909, -0.02779), (0.04343, -0.05532, -0.03096), (0.0481, -0.04893, -0.0286), (0.0618, -0.07344, -0.03742), (0.06371, -0.06713, -0.03426), (0.05757, -0.08422, -0.0426), (0.06199, -0.07897, -0.03641), (0.07605, -0.09002, -0.04545), (0.08632, -0.07668, -0.03731), (0.0715, -0.06722, -0.03237), (0.06531, -0.07259, -0.03386), (0.08463, -0.08638, -0.04398), (0.08105, -0.06875, -0.03307), (0.06409, -0.08652, -0.04285), (0.0874, -0.08493, -0.02787), (0.06543, -0.07867, -0.02463), (0.07239, -0.07701, -0.01873), (0.08577, -0.09156, -0.03964), (0.08214, -0.07933, -0.0196), (0.05852, -0.09093, -0.05393), (0.0633, -0.09304, -0.0648), (0.07622, -0.09275, -0.05011), (0.07136, -0.0937, -0.06457), (0.05992, -0.08027, -0.04911), (0.06656, -0.07088, -0.05829), (0.06176, -0.07557, -0.05344), (0.0825, -0.08773, -0.04922), (0.0761, -0.07133, -0.05854), (0.08268, -0.07771, -0.05471), (0.0605, -0.07927, -0.0604), (0.05863, -0.1039, -0.05524), (0.05913, -0.09176, -0.05916), (0.04464, -0.08329, -0.05004), (0.05264, -0.08559, -0.04809), (0.02361, -0.05919, -0.06144), (0.03189, -0.06115, -0.0609), (0.009516, 0.007093, 0.004988), (0.00115, 0.007657, 0.005614), (0.06331, -0.1076, -0.05505), (0.06845, -0.1078, -0.05306), (-0.03042, -0.1024, -0.002072), (-0.04086, -0.1018, -0.02968), (-0.01332, -0.1009, -0.01191), (-0.02357, -0.1008, -0.03426), (-0.04286, -0.1028, -0.0197), (-0.01407, -0.1013, -0.02274), (-0.03931, -0.1028, -0.009738), (-0.01895, -0.1105, -0.03254), (-0.01389, -0.1113, -0.01124), (-0.0365, -0.1172, -0.03235), (-0.03103, -0.1168, -0.004188), (-0.02135, -0.1142, -0.003399), (-0.04117, -0.1182, -0.02145), (-0.01346, -0.1104, -0.02007), (-0.03869, -0.1183, -0.01154), (-0.02052, -0.1081, -0.002284), (-0.01825, -0.0916, -0.006959), (-0.01906, -0.0844, -0.00734), (-0.02102, -0.07509, -0.007967), (-0.01924, -0.1023, -0.003551), (-0.0133, -0.1179, -0.008441), (-0.02059, -0.1268, -0.002528), (-0.03889, -0.1373, -0.02629), (-0.01325, -0.1195, -0.03147), (-0.03386, -0.136, -0.03651), (-0.02922, -0.1335, -0.006755), (-0.01101, -0.1181, -0.02016), (-0.03714, -0.1371, -0.01432), (-0.03375, -0.09142, -0.03419), (-0.02018, -0.125, -0.03702), (-0.02864, -0.1144, -0.03543), (-0.03132, -0.1072, -0.03537), (-0.03332, -0.08202, -0.03216), (-0.01591, -0.1298, -0.03713), (-0.03363, -0.1017, -0.03476), (-0.006239, -0.1495, -0.04283), (0.03278, -0.1628, -0.0448), (0.02622, -0.1615, -0.04557), (-0.02197, -0.1376, -0.04125), (0.007127, -0.1594, -0.04534), (-0.02499, -0.1286, -0.0395), (0.01189, -0.08679, 0.02053), (0.02, -0.08598, 0.01506), (0.004077, -0.08794, 0.01959), (0.04027, -0.08522, 0.01808), (0.02228, -0.08493, 0.01612), (0.03002, -0.08497, 0.01962), (0.06835, -0.09115, -0.01114), (0.05017, -0.08664, 0.00633), (0.06756, -0.09155, -0.0006697), (0.05896, -0.08782, 0.007584), (0.0735, -0.09373, -0.01236), (0.08893, -0.106, -0.02315), (0.08186, -0.102, -0.01188), (-0.001409, -0.2211, -0.0472), (0.03211, -0.2211, -0.05601), (0.0499, -0.2216, -0.05744), (0.04679, -0.2228, 0.0007725), (0.0641, -0.2228, -0.009449), (-0.006666, -0.2232, -0.01339), (0.06236, -0.222, -0.0557), (0.07654, -0.2228, -0.02296), (0.001035, -0.2229, -0.002397), (0.01649, -0.2209, -0.05371), (0.02441, -0.2229, 0.00713), (-0.00881, -0.2225, -0.03077), (0.07435, -0.2227, -0.04493), (0.05807, -0.2215, -0.0509), (0.004925, -0.2208, -0.04404), (0.06987, -0.2222, -0.02455), (0.006946, -0.2223, -0.007965), (0.03286, -0.2208, -0.05114), (0.04769, -0.2212, -0.0523), (0.04507, -0.2222, -0.005431), (0.0595, -0.2222, -0.01367), (0.01985, -0.2206, -0.04928), (0.02642, -0.2223, -0.000305), (-0.001248, -0.2219, -0.0308), (0.06806, -0.2221, -0.04223), (0.0005326, -0.2225, -0.01682), (0.056, -0.1819, -0.04956), (0.009589, -0.1812, -0.04431), (0.06627, -0.1824, -0.02972), (0.0113, -0.1825, -0.01712), (0.03399, -0.1812, -0.04971), (0.04694, -0.1816, -0.0506), (0.04458, -0.1824, -0.01527), (0.05719, -0.1825, -0.0215), (0.02263, -0.1811, -0.04828), (0.02829, -0.1825, -0.01138), (0.004178, -0.1822, -0.03432), (0.06471, -0.1823, -0.04305), (0.005711, -0.1827, -0.02379), (0.08724, -0.08151, -0.03173), (0.07177, -0.06837, -0.02526), (0.06769, -0.0578, -0.01156), (0.04757, -0.05126, -0.01132), (0.04568, -0.0517, -0.003393), (0.02217, -0.04791, -0.0009896), (0.01593, -0.04995, 0.01351), (-0.006433, -0.0521, 0.01498), (-0.02981, -0.1455, -0.03851), (-0.02786, -0.1426, -0.007512), (0.06541, -0.07533, -0.02989), (-0.03548, -0.1471, -0.0281), (0.006183, -0.05198, 0.01874), (0.03684, -0.04666, 0.001904), (0.05947, -0.05172, -0.008727), (0.08189, -0.07096, -0.02518), (-0.03436, -0.1465, -0.01513), (0.01488, -0.0461, 0.01307), (-0.006666, -0.04758, 0.01469), (0.005594, -0.04595, 0.01747), (0.01682, -0.05433, 0.01341), (-0.006154, -0.05767, 0.01503), (0.007042, -0.05841, 0.01883), (0.02275, -0.04524, -0.005673), (0.03678, -0.04319, -0.003356), (0.04527, -0.04934, -0.00718), (0.06736, -0.05646, -0.01661), (0.04788, -0.04936, -0.01527), (0.06014, -0.04952, -0.01351), (0.08632, -0.07668, -0.03731), (0.0715, -0.06722, -0.03237), (0.06531, -0.07259, -0.03386), (0.08105, -0.06875, -0.03307), (-0.03889, -0.1373, -0.02629), (-0.03386, -0.136, -0.03651), (-0.02922, -0.1335, -0.006755), (-0.03714, -0.1371, -0.01432), (0.01938, -0.1059, -0.02179), (0.05605, -0.1229, -0.04429), (0.0374, -0.1094, -0.02724), (0.03693, -0.0887, -0.02452), (0.05976, -0.1041, -0.04279), (0.01749, -0.08994, -0.02024), (0.04728, -0.1159, -0.03588), (0.04728, -0.09498, -0.03249), (0.05436, -0.09953, -0.0351), (0.02708, -0.1068, -0.02451), (0.02677, -0.08864, -0.02262), (0.008193, -0.1051, -0.0217), (0.006177, -0.08975, -0.01974), (0.0004805, -0.1077, 0.01449), (-2.549e-05, -0.1268, 0.01231), (0.04565, -0.1842, 0.002671), (0.02716, -0.1847, 0.008648), (0.07079, -0.1175, -0.007024), (0.06514, -0.1149, -0.002929), (0.0246, -0.1084, 0.01653), (0.07672, -0.1237, -0.01209), (0.07045, -0.1411, -0.01104), (0.01415, -0.1082, 0.01749), (0.06021, -0.1372, -0.004313), (0.02152, -0.1275, 0.0116), (0.0375, -0.1317, 0.009173), (0.03541, -0.1099, 0.01572), (0.02996, -0.1282, 0.01046), (0.05664, -0.114, 0.006388), (0.05236, -0.135, 0.001987), (0.05088, -0.1563, -0.00171)], [], [(3, 235, 237, 286), (16, 2, 151, 156), (11, 12, 160, 164), (134, 4, 280), (12, 263, 167, 160), (397, 391, 37, 203), (31, 138, 133, 53), (377, 378, 290, 289), (14, 15, 149, 145), (336, 335, 291, 292), (1, 0, 150, 154), (2, 235, 246, 151), (0, 16, 156, 150), (10, 239, 241, 163), (311, 306, 48, 187), (317, 318, 170, 73), (349, 352, 197, 79), (339, 313, 72, 330), (405, 403, 76, 206), (423, 419, 42, 217), (398, 393, 45, 369), (309, 310, 169, 41), (367, 365, 39, 199), (396, 394, 44, 204), (419, 422, 155, 42), (308, 312, 211, 40), (362, 364, 194, 47), (368, 362, 47, 327), (3, 286, 287, 281), (394, 395, 137, 44), (453, 458, 162, 56), (13, 184, 262, 261), (14, 145, 148, 51), (30, 167, 260, 259), (446, 449, 143, 59), (452, 475, 476, 54), (454, 457, 146, 55), (59, 143, 147, 63), (464, 447, 60, 461), (447, 450, 165, 60), (448, 479, 473, 58), (87, 214, 212, 122), (461, 60, 64, 462), (60, 165, 168, 64), (58, 473, 477, 62), (205, 69, 84, 207), (399, 409, 408, 90), (315, 316, 80, 188), (412, 418, 285, 66), (433, 431, 153, 74), (428, 430, 434, 67), (353, 350, 71, 200), (406, 407, 77, 371), (313, 319, 215, 72), (380, 351, 70, 372), (432, 433, 74, 218), (354, 349, 79, 329), (373, 91, 127, 375), (201, 86, 121, 202), (430, 429, 75, 434), (207, 84, 119, 209), (346, 341, 86, 201), (402, 400, 91, 373), (321, 326, 214, 87), (379, 342, 85, 374), (347, 344, 93, 331), (401, 399, 90, 208), (340, 321, 87, 332), (344, 345, 196, 93), (320, 324, 159, 88), (325, 322, 94, 189), (264, 28, 268), (98, 269, 272), (4, 237, 250, 5), (7, 236, 252, 198), (266, 141, 242), (29, 138, 101), (9, 238, 255, 213), (13, 256, 257, 184), (12, 258, 256, 13), (11, 253, 258, 12), (105, 106, 107, 103), (107, 104, 158, 157), (103, 107, 157, 102), (104, 16, 0, 158), (114, 161, 230, 229), (11, 254, 253), (109, 2, 16, 104), (108, 251, 105), (110, 248, 106), (166, 442, 123), (131, 191, 442), (374, 85, 120, 376), (427, 89, 124, 219), (62, 477, 113, 112), (331, 93, 129, 333), (208, 90, 126, 210), (462, 64, 463), (332, 87, 122, 334), (93, 196, 195, 129), (64, 168, 161, 114), (88, 159, 166, 123), (189, 94, 130, 191), (82, 284, 288, 116), (63, 147, 144, 113), (89, 426, 124), (90, 408, 410, 126), (98, 295, 279, 269), (99, 296, 295, 98), (134, 280, 136), (134, 111, 496), (415, 135, 43, 414), (420, 134, 21, 421), (395, 136, 5, 392), (387, 137, 36, 385), (142, 19, 247, 243), (242, 141, 278), (140, 274, 273), (91, 208, 210, 127), (19, 142, 267, 33), (138, 31, 32, 101), (466, 133, 52, 465), (133, 138, 259, 52), (472, 222, 53, 470), (451, 223, 57, 445), (220, 221, 32, 31), (226, 225, 65, 115), (225, 224, 61, 65), (222, 220, 31, 53), (150, 156, 33, 17), (154, 150, 17, 18), (156, 151, 19, 33), (422, 282, 281, 34), (426, 153, 66, 82), (151, 246, 247, 19), (416, 155, 34, 412), (116, 426, 82), (158, 0, 1, 97), (157, 158, 481), (102, 157, 185), (310, 163, 27, 307), (168, 165, 58, 62), (171, 260, 261, 50), (161, 168, 62, 112), (324, 170, 81, 323), (471, 171, 50, 468), (166, 159, 95, 131), (450, 162, 54, 448), (164, 160, 298, 297), (163, 241, 240, 27), (303, 169, 49, 301), (29, 30, 138), (98, 101, 181, 178), (97, 1, 172, 177), (101, 32, 175, 181), (99, 98, 178, 179), (154, 18, 174, 183), (100, 96, 176, 180), (221, 149, 182, 227), (1, 154, 183, 172), (96, 97, 177, 176), (15, 100, 180, 173), (18, 99, 179, 174), (149, 15, 173, 182), (185, 157, 481, 482), (184, 257, 484, 480), (95, 189, 191, 131), (101, 271, 29), (323, 325, 189, 95), (314, 315, 188, 81), (307, 311, 187, 49), (342, 346, 201, 85), (345, 197, 78, 343), (195, 196, 92, 128), (364, 193, 24, 363), (357, 194, 46, 358), (85, 201, 202, 120), (351, 353, 200, 70), (366, 367, 199, 38), (400, 401, 208, 91), (83, 207, 209, 118), (68, 205, 207, 83), (393, 396, 204, 45), (407, 405, 206, 77), (392, 397, 203, 36), (441, 334, 122), (305, 211, 41, 302), (326, 215, 73, 320), (312, 213, 10, 309), (212, 214, 88, 123), (425, 427, 219, 125), (429, 432, 218, 75), (421, 423, 217, 43), (132, 142, 243, 111), (32, 221, 227, 175), (148, 145, 220, 222), (147, 143, 224, 225), (144, 147, 225, 226), (145, 149, 221, 220), (449, 146, 223, 451), (467, 148, 222, 472), (228, 229, 230), (112, 113, 228), (226, 115, 229), (161, 112, 228, 230), (115, 463, 114, 229), (113, 144, 228), (144, 226, 229, 228), (202, 121, 233), (116, 288, 231), (124, 116, 444), (126, 410, 438), (122, 212, 234), (209, 119, 232), (435, 443, 117), (410, 118, 438), (212, 123, 234), (128, 376, 440), (125, 219, 443), (191, 130, 441), (118, 209, 232), (333, 439, 121), (127, 210, 437), (219, 444, 443), (210, 438, 437), (130, 334, 441), (233, 439, 440), (129, 195, 439), (233, 120, 202), (132, 245, 139), (111, 243, 498, 496), (237, 235, 2, 109), (236, 249, 248, 110), (239, 255, 254, 11), (238, 252, 251, 108), (241, 239, 11, 164), (240, 297, 28), (289, 290, 242), (25, 293, 490), (111, 245, 132), (265, 244, 487, 486), (247, 246, 152, 497), (246, 235, 3, 152), (243, 247, 497, 498), (192, 249, 236, 6), (248, 249, 250), (6, 236, 7), (5, 250, 249, 192), (250, 237, 109, 248), (106, 248, 109, 104), (107, 106, 104), (251, 252, 236, 110), (198, 252, 238, 8), (105, 251, 110, 106), (8, 238, 9), (253, 254, 108, 105), (213, 255, 239, 10), (254, 255, 238, 108), (15, 484, 482, 100), (257, 256, 102, 185), (256, 258, 103, 102), (259, 260, 171, 52), (261, 260, 263, 13), (259, 138, 30), (261, 262, 478, 50), (263, 12, 13), (263, 260, 167), (265, 140, 244), (264, 265, 486, 488), (33, 267, 296, 17), (269, 279, 277, 141), (267, 142, 132), (270, 267, 132, 139), (271, 275, 140), (29, 271, 268, 28), (268, 271, 140), (268, 265, 264), (274, 272, 269, 141), (272, 275, 98), (193, 491, 489), (273, 274, 266), (98, 275, 271, 101), (140, 275, 272, 274), (193, 489, 24), (292, 293, 25), (266, 274, 141), (265, 268, 140), (190, 23, 493, 495), (278, 277, 276), (276, 139, 245), (279, 295, 270), (277, 279, 270, 139), (134, 245, 111), (276, 277, 139), (494, 492, 136, 22), (245, 134, 492), (136, 280, 4, 5), (35, 420, 135), (281, 282, 152, 3), (284, 285, 67, 424), (288, 284, 424, 117), (286, 237, 4), (231, 288, 117), (418, 283, 35, 411), (283, 287, 4, 35), (287, 286, 4), (382, 378, 7, 366), (393, 289, 23), (242, 493, 289), (141, 277, 278), (291, 26, 293), (362, 292, 25), (338, 335, 9, 308), (293, 487, 244), (293, 292, 291), (273, 294, 140), (26, 487, 293), (490, 293, 294), (140, 294, 244), (293, 244, 294), (17, 296, 99, 18), (295, 296, 267, 270), (167, 30, 298, 160), (298, 30, 29), (297, 240, 241, 164), (297, 298, 29, 28), (319, 305, 302, 317), (49, 187, 304, 301), (318, 303, 301, 314), (40, 211, 305, 299), (187, 48, 300, 304), (328, 40, 299, 337), (41, 169, 303, 302), (328, 338, 308, 40), (211, 312, 309, 41), (27, 186, 311, 307), (169, 310, 307, 49), (9, 213, 312, 308), (10, 163, 310, 309), (186, 26, 306, 311), (26, 291, 306), (170, 318, 314, 81), (215, 319, 317, 73), (301, 304, 315, 314), (299, 305, 319, 313), (304, 300, 316, 315), (337, 299, 313, 339), (302, 303, 318, 317), (214, 326, 320, 88), (81, 188, 325, 323), (159, 324, 323, 95), (188, 80, 322, 325), (73, 170, 324, 320), (330, 72, 321, 340), (72, 215, 326, 321), (80, 330, 340, 322), (300, 337, 339, 316), (48, 306, 338, 328), (48, 328, 337, 300), (306, 291, 335, 338), (94, 332, 334, 130), (86, 331, 333, 121), (322, 340, 332, 94), (341, 347, 331, 86), (350, 354, 329, 71), (365, 368, 327, 39), (316, 339, 330, 80), (8, 9, 335, 336), (71, 329, 347, 341), (196, 345, 343, 92), (70, 200, 346, 342), (79, 197, 345, 344), (329, 79, 344, 347), (372, 70, 342, 379), (200, 71, 341, 346), (359, 361, 354, 350), (356, 360, 353, 351), (197, 352, 348, 78), (361, 355, 349, 354), (381, 356, 351, 380), (360, 359, 350, 353), (355, 357, 352, 349), (47, 194, 357, 355), (199, 39, 359, 360), (370, 38, 356, 381), (327, 47, 355, 361), (38, 199, 360, 356), (39, 327, 361, 359), (352, 357, 358, 348), (194, 364, 363, 46), (25, 193, 364, 362), (8, 336, 368, 365), (370, 382, 366, 38), (7, 198, 367, 366), (24, 290, 363), (336, 292, 362, 368), (198, 8, 365, 367), (46, 363, 382, 370), (46, 370, 381, 358), (358, 381, 380, 348), (78, 372, 379, 343), (363, 290, 378, 382), (92, 374, 376, 128), (343, 379, 374, 92), (69, 402, 373, 84), (84, 373, 375, 119), (348, 380, 372, 78), (69, 406, 371), (391, 398, 369, 37), (6, 7, 378, 377), (37, 369, 390, 386), (45, 204, 389, 384), (36, 203, 388, 385), (404, 387, 385, 68), (369, 45, 384, 390), (203, 37, 386, 388), (44, 137, 387, 383), (204, 44, 383, 389), (6, 377, 398, 391), (5, 192, 397, 392), (23, 190, 396, 393), (137, 395, 392, 36), (22, 136, 395, 394), (190, 22, 394, 396), (377, 289, 393, 398), (192, 6, 391, 397), (69, 371, 402), (77, 206, 401, 400), (206, 76, 399, 401), (371, 77, 400, 402), (76, 404, 409, 399), (386, 390, 406, 69), (384, 389, 405, 407), (385, 388, 205, 68), (390, 384, 407, 406), (388, 386, 69, 205), (383, 387, 404, 403), (389, 383, 403, 405), (403, 404, 76), (409, 404, 68), (408, 409, 68, 83), (410, 408, 83, 118), (233, 440, 120), (440, 376, 120), (234, 441, 122), (418, 411, 428), (43, 217, 417, 414), (431, 416, 412), (430, 415, 414, 429), (217, 42, 413, 417), (35, 135, 415, 411), (42, 155, 416, 413), (34, 283, 418, 412), (281, 287, 283, 34), (4, 134, 420, 35), (21, 216, 423, 421), (155, 422, 34), (135, 420, 421, 43), (20, 282, 422, 419), (216, 20, 419, 423), (75, 218, 427, 425), (218, 74, 89, 427), (67, 434, 436, 424), (66, 285, 284, 82), (74, 153, 426, 89), (153, 431, 412, 66), (285, 418, 428, 67), (414, 417, 432, 429), (417, 413, 433, 432), (411, 415, 430, 428), (413, 416, 431, 433), (124, 426, 116), (125, 435, 436, 425), (436, 435, 117, 424), (436, 434, 75, 425), (437, 438, 232), (375, 437, 119), (438, 210, 126), (437, 375, 127), (437, 232, 119), (118, 232, 438), (195, 128, 440), (440, 439, 195), (439, 233, 121), (439, 333, 129), (441, 442, 191), (442, 234, 123), (442, 441, 234), (442, 166, 131), (444, 219, 124), (443, 444, 231), (443, 435, 125), (444, 116, 231), (443, 231, 117), (28, 264, 240), (143, 449, 451, 224), (165, 450, 448, 58), (224, 451, 445, 61), (54, 476, 479, 448), (56, 162, 450, 447), (460, 56, 447, 464), (55, 146, 449, 446), (146, 457, 459, 223), (162, 458, 452, 54), (223, 459, 455, 57), (460, 456, 453, 56), (470, 466, 456, 455), (469, 467, 457, 454), (468, 474, 475, 452), (465, 471, 458, 453), (57, 460, 464, 445), (455, 456, 460, 57), (65, 462, 463, 115), (61, 461, 462, 65), (445, 464, 461, 61), (52, 171, 471, 465), (50, 478, 474, 468), (51, 148, 467, 469), (53, 133, 466, 470), (457, 467, 472, 459), (458, 471, 468, 452), (459, 472, 470, 455), (456, 466, 465, 453), (262, 480, 483, 478), (476, 475, 454, 55), (474, 478, 483, 485), (473, 479, 446, 59), (477, 473, 59, 63), (475, 485, 469, 454), (479, 476, 55, 446), (113, 477, 63), (482, 481, 100), (483, 480, 14, 51), (480, 262, 184), (481, 158, 97, 96), (480, 484, 15, 14), (485, 483, 51, 469), (485, 475, 474), (482, 484, 257, 185), (253, 105, 103, 258), (100, 481, 96), (64, 114, 463), (186, 27, 488), (486, 487, 26), (488, 486, 186), (26, 186, 486), (240, 264, 488, 27), (273, 491, 490, 294), (490, 491, 193, 25), (489, 491, 273, 266), (278, 276, 494, 495), (24, 489, 242), (245, 492, 494, 276), (495, 493, 242, 278), (492, 134, 136), (495, 494, 22, 190), (242, 290, 24), (242, 489, 266), (493, 23, 289), (282, 20, 497, 152), (498, 497, 20, 216), (496, 498, 216, 21), (496, 21, 134), (172, 183, 511, 505), (176, 177, 501, 500), (173, 180, 508, 499), (181, 175, 507, 509), (178, 181, 509, 502), (177, 172, 505, 501), (180, 176, 500, 508), (174, 179, 503, 506), (179, 178, 502, 503), (175, 227, 504, 507), (182, 173, 499, 510), (183, 174, 506, 511), (227, 182, 510, 504), (500, 501, 517, 516), (504, 510, 522, 524), (499, 508, 520, 513), (509, 507, 515, 521), (502, 509, 521, 518), (501, 505, 512, 517), (508, 500, 516, 520), (506, 503, 519, 514), (503, 502, 518, 519), (507, 504, 524, 515), (510, 499, 513, 522), (511, 506, 514, 523), (505, 511, 523, 512), (517, 512, 525, 530), (520, 516, 529, 533), (514, 519, 532, 527), (519, 518, 531, 532), (515, 524, 537, 528), (522, 513, 526, 535), (523, 514, 527, 536), (512, 523, 536, 525), (516, 517, 530, 529), (524, 522, 535, 537), (513, 520, 533, 526), (521, 515, 528, 534), (518, 521, 534, 531), (525, 536, 527, 532, 531, 534, 528, 537, 535, 526, 533, 529, 530), (560, 550, 544, 558), (569, 568, 539, 548), (574, 573, 547, 554), (559, 545, 550, 560), (562, 563, 542, 551), (571, 574, 554, 549), (545, 556, 557, 550), (550, 557, 555, 544), (543, 561, 562, 551), (541, 565, 566, 552), (552, 566, 564, 540), (539, 568, 570, 553), (553, 570, 567, 538), (546, 572, 571, 549), (578, 577, 581, 582), (580, 575, 584, 585), (581, 583, 582), (583, 581, 576, 579), (584, 577, 578, 585), (586, 575, 580, 587), (591, 589, 599), (596, 592, 595), (589, 588, 597, 599), (600, 590, 602), (594, 601, 600, 602), (604, 598, 605), (603, 593, 598, 604)])
me_glove_r.polygons.foreach_set('use_smooth', [True] * 630)
_k = set([(13, 256), (13, 263), (15, 100), (15, 149), (54, 162), (54, 476), (56, 162), (96, 100), (102, 256), (499, 508), (499, 510), (500, 501), (500, 508), (501, 505), (502, 503), (502, 509), (503, 506), (504, 507), (504, 510), (505, 511), (506, 511), (507, 509)])
me_glove_r.attributes.new('sharp_edge', 'BOOLEAN', 'EDGE').data.foreach_set('value', [ (min(e.vertices), max(e.vertices)) in _k for e in me_glove_r.edges])
me_glove_r.materials.append(mat_material)
me_glove_r.use_remesh_preserve_volume = False
me_glove_r.use_remesh_preserve_attributes = False
me_glove_r.use_mirror_vertex_groups = False
me_glove_r.update()
arm_armature = bpy.data.armatures.new('Armature')  # bones are not reproduced

# ---- objects
ob_glove_l = bpy.data.objects.new('glove-l', me_glove_l)
ob_ornaments_l = bpy.data.objects.new('ornaments-l', me_ornaments_l)
ob_ornaments_r = bpy.data.objects.new('ornaments-r', me_ornaments_r)
ob_armature = bpy.data.objects.new('Armature', arm_armature)
ob_glove_r = bpy.data.objects.new('glove-r', me_glove_r)
ob_hemi = bpy.data.objects.new('Hemi', light_hemi_002)

# ---- transforms, parenting, visibility, modifiers, constraints
ob_glove_l.location = (-0.1177, 0.0, 0.0)
ob_glove_l.show_all_edges = True
ob_glove_l.lineart.crease_threshold = 0.0
_m = ob_glove_l.modifiers.new('Subsurf', 'SUBSURF')
_m.uv_smooth = 'PRESERVE_CORNERS'
_m.quality = 2
_m.show_only_control_edges = False
_m = ob_glove_l.modifiers.new('Auto Smooth', 'NODES')
_m.node_group = ng_auto_smooth
_gi = [s.identifier for s in ng_auto_smooth.interface.items_tree if s.item_type == 'SOCKET' and s.in_out == 'INPUT']
_m[_gi[1]] = 1.705  # Angle
ob_ornaments_l.location = (-0.1177, 0.0, 0.0)
ob_ornaments_l.show_all_edges = True
ob_ornaments_l.lineart.crease_threshold = 0.0
_m = ob_ornaments_l.modifiers.new('Subsurf', 'SUBSURF')
_m.uv_smooth = 'PRESERVE_CORNERS'
_m.quality = 2
_m.show_only_control_edges = False
_m = ob_ornaments_l.modifiers.new('Auto Smooth', 'NODES')
_m.node_group = ng_auto_smooth
_gi = [s.identifier for s in ng_auto_smooth.interface.items_tree if s.item_type == 'SOCKET' and s.in_out == 'INPUT']
_m[_gi[1]] = 1.705  # Angle
ob_ornaments_r.location = (0.0, 0.0, 0.0)
ob_ornaments_r.show_all_edges = True
ob_ornaments_r.lineart.crease_threshold = 0.0
_m = ob_ornaments_r.modifiers.new('Subsurf', 'SUBSURF')
_m.uv_smooth = 'PRESERVE_CORNERS'
_m.quality = 2
_m.show_only_control_edges = False
_m = ob_ornaments_r.modifiers.new('Auto Smooth', 'NODES')
_m.node_group = ng_auto_smooth
_gi = [s.identifier for s in ng_auto_smooth.interface.items_tree if s.item_type == 'SOCKET' and s.in_out == 'INPUT']
_m[_gi[1]] = 1.705  # Angle
ob_armature.location = (0.0, 0.0, 0.0)
ob_armature.hide_viewport = True
ob_armature.show_in_front = True
ob_armature.lineart.crease_threshold = 0.0
ob_glove_r.location = (0.0, 0.0, 0.0)
ob_glove_r.show_all_edges = True
ob_glove_r.lineart.crease_threshold = 0.0
_m = ob_glove_r.modifiers.new('Subsurf', 'SUBSURF')
_m.uv_smooth = 'PRESERVE_CORNERS'
_m.quality = 2
_m.show_only_control_edges = False
_m = ob_glove_r.modifiers.new('Auto Smooth', 'NODES')
_m.node_group = ng_auto_smooth
_gi = [s.identifier for s in ng_auto_smooth.interface.items_tree if s.item_type == 'SOCKET' and s.in_out == 'INPUT']
_m[_gi[1]] = 1.705  # Angle
ob_hemi.location = (0.0, 0.0, 0.0)
ob_hemi.hide_viewport = True
ob_hemi.lineart.crease_threshold = 0.0

# ---- collection membership
col_collection_1.objects.link(ob_glove_l)
col_collection_1.objects.link(ob_ornaments_l)
col_collection_1.objects.link(ob_ornaments_r)
col_collection_1.objects.link(ob_armature)
col_collection_1.objects.link(ob_glove_r)
col_collection_1.objects.link(ob_hemi)

# ---- scene / render settings (as saved in the file)
scene.frame_start = 1; scene.frame_end = 250; scene.frame_set(1)
scene.render.engine = 'BLENDER_EEVEE_NEXT'
scene.render.resolution_percentage = 50
scene.render.dither_intensity = 0.0
scene.cycles.use_denoising = False
scene.cycles.samples = 128
scene.cycles.sampling_pattern = 'TABULATED_SOBOL'
scene.cycles.light_sampling_threshold = 0.0
scene.cycles.use_adaptive_sampling = False
scene.cycles.use_light_tree = False
scene.cycles.blur_glossy = 0.0
scene.cycles.sample_clamp_indirect = 0.0
scene.view_settings.view_transform = 'Standard'
bpy.context.view_layer.update()

# ---- added for rendering (the .blend has no active camera): camera
cam_auto = bpy.data.cameras.new('AutoCamera')
cam_auto.lens = 50.0
cam_auto.sensor_width = 36.0
cam_auto.clip_end = 1000.0
ob_auto_camera = bpy.data.objects.new('AutoCamera', cam_auto)
scene.collection.objects.link(ob_auto_camera)
ob_auto_camera.location = (0.297804, -0.53574, 0.262546)
ob_auto_camera.rotation_euler = (1.09748, -7.21219e-08, 0.694738)
scene.camera = ob_auto_camera
bpy.context.view_layer.update()
